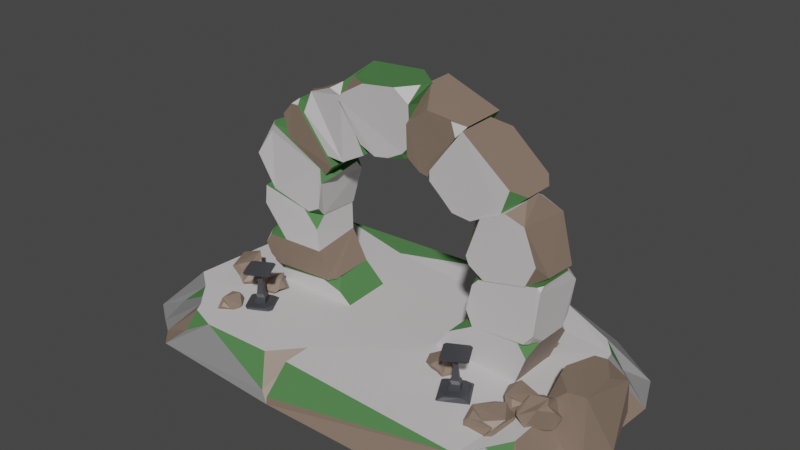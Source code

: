# Source: portal.blend  (saved by Blender 2.91.10; exported with 4.5.12 LTS)
import bpy
from mathutils import Matrix  # noqa: F401  (used for matrix-valued properties, if any)

bpy.ops.wm.read_factory_settings(use_empty=True)
scene = bpy.context.scene
scene.name = 'Scene'

# ---- collections
col_portal_pro = bpy.data.collections.new('portal_pro'); scene.collection.children.link(col_portal_pro)

# ---- materials (node trees are filled in below, after node groups)
mat_portal = bpy.data.materials.new('portal')
mat_portal.use_transparent_shadow = False
mat_portal_2 = bpy.data.materials.new('portal_2')
mat_portal_2.use_transparent_shadow = False
mat_portal_3 = bpy.data.materials.new('portal_3')
mat_portal_3.use_transparent_shadow = False
mat_stone_portal = bpy.data.materials.new('stone_portal')
mat_stone_portal.use_transparent_shadow = False
mat_lamp = bpy.data.materials.new('lamp')
mat_lamp.use_transparent_shadow = False

# ---- material node trees
mat_portal.use_nodes = True; mat_portal.node_tree.nodes.clear()
_N = mat_portal.node_tree.nodes; _L = mat_portal.node_tree.links
n0 = _N.new('ShaderNodeBsdfPrincipled'); n0.name = 'Principled BSDF'; n0.location = (10, 300)
n0.distribution = 'GGX'
n0.subsurface_method = 'BURLEY'
n0.inputs[0].default_value = (0.6172, 0.5972, 0.5972, 1.0)
n0.inputs[2].default_value = 0.8191
n0.inputs[3].default_value = 1.45
n0.inputs[13].default_value = 0.3014
n0.inputs[27].default_value = (0.0, 0.0, 0.0, 1.0)
n0.inputs[28].default_value = 1.0
n1 = _N.new('ShaderNodeOutputMaterial'); n1.name = 'Material Output'; n1.location = (300, 300)
_L.new(n0.outputs[0], n1.inputs[0])
n1.is_active_output = True
mat_portal_2.use_nodes = True; mat_portal_2.node_tree.nodes.clear()
_N = mat_portal_2.node_tree.nodes; _L = mat_portal_2.node_tree.links
n0 = _N.new('ShaderNodeBsdfPrincipled'); n0.name = 'Principled BSDF'; n0.location = (10, 300)
n0.distribution = 'GGX'
n0.subsurface_method = 'BURLEY'
n0.inputs[0].default_value = (0.08438, 0.2122, 0.07421, 1.0)
n0.inputs[3].default_value = 1.45
n0.inputs[13].default_value = 0.0
n0.inputs[27].default_value = (0.0, 0.0, 0.0, 1.0)
n0.inputs[28].default_value = 1.0
n1 = _N.new('ShaderNodeOutputMaterial'); n1.name = 'Material Output'; n1.location = (300, 300)
_L.new(n0.outputs[0], n1.inputs[0])
n1.is_active_output = True
mat_portal_3.use_nodes = True; mat_portal_3.node_tree.nodes.clear()
_N = mat_portal_3.node_tree.nodes; _L = mat_portal_3.node_tree.links
n0 = _N.new('ShaderNodeBsdfPrincipled'); n0.name = 'Principled BSDF'; n0.location = (10, 300)
n0.distribution = 'GGX'
n0.subsurface_method = 'BURLEY'
n0.inputs[0].default_value = (0.2462, 0.2462, 0.2462, 1.0)
n0.inputs[3].default_value = 1.45
n0.inputs[27].default_value = (0.0, 0.0, 0.0, 1.0)
n0.inputs[28].default_value = 1.0
n1 = _N.new('ShaderNodeOutputMaterial'); n1.name = 'Material Output'; n1.location = (300, 300)
_L.new(n0.outputs[0], n1.inputs[0])
n1.is_active_output = True
mat_stone_portal.use_nodes = True; mat_stone_portal.node_tree.nodes.clear()
_N = mat_stone_portal.node_tree.nodes; _L = mat_stone_portal.node_tree.links
n0 = _N.new('ShaderNodeBsdfPrincipled'); n0.name = 'Principled BSDF'; n0.location = (10, 300)
n0.distribution = 'GGX'
n0.subsurface_method = 'BURLEY'
n0.inputs[0].default_value = (0.2384, 0.1714, 0.1301, 1.0)
n0.inputs[3].default_value = 1.45
n0.inputs[27].default_value = (0.0, 0.0, 0.0, 1.0)
n0.inputs[28].default_value = 1.0
n1 = _N.new('ShaderNodeOutputMaterial'); n1.name = 'Material Output'; n1.location = (300, 300)
_L.new(n0.outputs[0], n1.inputs[0])
n1.is_active_output = True
mat_lamp.use_nodes = True; mat_lamp.node_tree.nodes.clear()
_N = mat_lamp.node_tree.nodes; _L = mat_lamp.node_tree.links
n0 = _N.new('ShaderNodeBsdfPrincipled'); n0.name = 'Principled BSDF'; n0.location = (10, 300)
n0.distribution = 'GGX'
n0.subsurface_method = 'BURLEY'
n0.inputs[0].default_value = (0.05087, 0.05223, 0.06072, 1.0)
n0.inputs[3].default_value = 1.45
n0.inputs[27].default_value = (0.0, 0.0, 0.0, 1.0)
n0.inputs[28].default_value = 1.0
n1 = _N.new('ShaderNodeOutputMaterial'); n1.name = 'Material Output'; n1.location = (300, 300)
_L.new(n0.outputs[0], n1.inputs[0])
n1.is_active_output = True

# ---- world
world_world = bpy.data.worlds.new('World'); scene.world = world_world
world_world.use_nodes = True; world_world.node_tree.nodes.clear()
_N = world_world.node_tree.nodes; _L = world_world.node_tree.links
n0 = _N.new('ShaderNodeOutputWorld'); n0.name = 'World Output'; n0.location = (300, 300)
n1 = _N.new('ShaderNodeBackground'); n1.name = 'Background'; n1.location = (10, 300)
n1.inputs[0].default_value = (0.05088, 0.05088, 0.05088, 1.0)
_L.new(n1.outputs[0], n0.inputs[0])
n0.is_active_output = True
world_world.color = (0.05088, 0.05088, 0.05088)
world_world.use_sun_shadow = False
world_world.sun_shadow_jitter_overblur = 0.0

# ---- meshes
me_012 = bpy.data.meshes.new('Плоскость.012')
me_012.from_pydata([(-0.04203, 0.2972, 2.785), (-1.443, 0.2797, -0.0115), (-0.5238, 0.2979, -1.13), (1.893, 0.2942, -1.274), (1.615, 0.4037, 2.741), (-3.049, 0.247, 1.216), (-2.44, 0.2461, -1.711), (3.968, 0.2363, -1.558), (-0.08294, 1.543, 2.845), (-0.9192, 1.545, 2.327), (-1.524, 1.569, 0.7763), (-1.51, 1.53, 0.09556), (-1.114, 1.545, -0.6513), (-0.5532, 1.544, -1.154), (1.902, 1.451, -1.225), (2.969, 1.539, 0.828), (1.634, 1.541, 2.739), (1.11, 1.561, 2.914), (-0.7431, 1.49, 4.436), (-3.002, 1.493, -0.8067), (-2.469, 1.492, -1.735), (3.963, 1.435, -1.6), (4.564, 1.405, 1.292), (2.59, 1.484, 4.113), (1.258, 1.506, 4.588), (-3.101, 0.2471, 0.7412), (-3.18, 0.9192, 0.0292), (-2.489, 0.2602, -0.04671), (-3.197, 1.483, 0.321), (-2.913, 1.482, 0.04347), (-3.188, 1.205, -0.01204), (-3.146, 0.2341, -0.2996), (-2.973, 0.2355, -0.05504), (-3.188, 0.4897, -0.08166), (-3.346, 1.225, -0.01252), (-3.024, 1.484, -0.03621), (-3.251, 1.48, -0.321), (-3.01, 0.242, -0.5957), (-2.938, 0.4469, -0.7824), (-2.726, 0.2524, -0.7618), (-2.601, 0.2649, -0.841), (-2.869, 0.831, -0.8867), (-2.759, 0.2537, -1.169), (-1.354, 0.2983, -0.7261), (-0.8419, 0.3026, -0.8782), (-1.078, 0.5931, -0.6885), (-1.161, 0.295, -0.5737), (-1.219, 0.2949, -0.696), (-1.086, 0.435, -0.6874), (-1.218, 0.2958, -0.7039), (-1.55, 1.558, 0.8379), (-1.166, 0.3, 2.013), (-2.776, 1.494, 2.909), (-1.186, 1.546, 2.133), (-0.9112, 0.2398, 2.277), (-2.163, 1.368, 3.518), (-1.031, 1.486, 2.25), (-0.7148, 1.487, 4.434), (-0.05462, 1.541, 2.842), (1.121, 1.542, 2.947), (2.605, 0.2109, 4.058), (1.606, 1.561, 2.771), (2.565, 1.539, 1.983), (2.96, 1.535, 0.8659), (-1.884, 0.2899, 0.9516), (-1.503, 0.2925, 0.5218), (-1.525, 0.6187, 0.8424), (-3.278, 1.505, 0.9112), (-3.149, 1.017, 1.276), (-2.79, 1.512, 1.114), (-3.188, 0.6797, 1.311), (-2.822, 0.3029, 1.178), (-3.195, 0.1943, 2.019), (-2.634, 0.2015, 2.865), (-2.78, 0.3736, 2.878), (-2.763, 0.2438, 2.663), (-3.161, 1.475, 1.653), (-3.057, 1.526, 1.208), (-3.207, 1.309, 1.314), (-2.905, 1.474, 2.483), (-2.806, 1.182, 2.803), (-2.517, 1.529, 2.678), (-1.407, 1.566, 2.121), (-1.155, 1.303, 1.994), (-1.246, 1.574, 1.727), (-1.726, 0.2786, 0.9317), (-1.498, 0.525, 0.8286), (-1.409, 0.2739, 1.099), (-1.286, 0.2623, 1.758), (-1.066, 0.5071, 1.944), (-1.32, 0.2768, 2.114), (-2.758, 0.8029, 2.898), (-2.227, 0.2643, 2.628), (-2.321, 0.2129, 3.198), (-1.842, 0.1922, 3.513), (-1.934, 0.3628, 3.615), (-2.039, 0.1979, 3.508), (-0.6505, 0.2981, 2.46), (-1.084, 0.2895, 2.489), (-0.9091, 0.5919, 2.265), (-0.914, 0.2437, 4.119), (-0.6258, 0.251, 4.012), (-0.7211, 0.4574, 4.249), (-1.919, 0.7943, 3.717), (-1.724, 0.2569, 3.36), (-1.586, 0.3603, 3.849), (-1.778, 1.593, 3.67), (-1.819, 1.598, 3.433), (-1.913, 1.415, 3.582), (-0.6084, 0.7788, 4.365), (-0.6004, 0.1662, 3.964), (-0.4492, 0.5195, 4.404), (-0.4874, 0.1562, 4.126), (0.08389, 0.1543, 4.467), (-0.1343, 0.3028, 3.023), (-0.04606, 0.5496, 2.812), (0.2316, 0.3425, 2.825), (1.104, 0.7071, 2.982), (1.15, 0.3911, 3.289), (0.5784, 0.3797, 2.874), (0.9201, 0.4989, 2.906), (0.9386, 0.3978, 3.063), (1.264, 0.5921, 4.592), (0.8883, 0.191, 4.561), (1.214, 0.2558, 4.254), (1.324, 0.8827, 4.584), (1.148, 1.507, 3.969), (0.6215, 1.51, 4.524), (1.255, 0.9601, 4.571), (1.186, 0.2254, 3.839), (1.747, 0.1974, 4.284), (2.401, 0.2613, 3.849), (2.534, 0.4783, 4.047), (2.322, 0.2249, 4.192), (1.13, 0.324, 3.074), (1.115, 0.5589, 2.876), (1.441, 0.3571, 2.803), (1.762, 0.2802, 2.965), (1.59, 0.6056, 2.744), (2.004, 0.3055, 2.481), (1.747, 0.2928, 2.725), (1.703, 0.4463, 2.604), (2.539, 0.5895, 1.965), (2.778, 0.3177, 2.126), (2.321, 0.3189, 2.169), (3.532, 0.2791, 2.543), (3.973, 0.5681, 2.923), (3.735, 0.2588, 3.111), (2.916, 1.5, 3.853), (2.399, 1.517, 3.798), (2.621, 1.129, 4.085), (2.718, 0.2943, 1.332), (3.055, 0.269, 2.292), (2.554, 0.8952, 2.012), (4.139, 0.2229, 2.468), (3.951, 0.5566, 2.856), (3.674, 0.2257, 2.61), (4.201, 0.2479, 1.158), (4.534, 0.6139, 1.319), (4.445, 0.2314, 1.684), (3.182, 0.2837, 0.9101), (2.799, 0.2936, 1.145), (2.937, 0.5617, 0.8221), (2.882, 0.3189, 0.695), (3.033, 0.3184, 0.8615), (2.912, 0.4222, 0.8314), (2.766, 0.2956, 0.07809), (2.745, 0.5097, -0.2692), (2.944, 0.2759, -0.272), (3.024, 0.2822, -0.2358), (2.727, 0.619, -0.2229), (2.323, 0.3004, -0.6563), (2.706, 0.2843, -0.4276), (2.621, 0.4423, -0.3853), (4.337, 0.2357, -0.4846), (4.454, 0.5645, -0.1762), (4.115, 0.2464, -0.1878), (4.266, 0.2076, -0.1367), (4.495, 0.2126, 0.1437), (4.48, 0.61, -0.1535), (4.487, 0.2936, 0.05831), (4.346, 0.2905, -0.1436), (4.589, 0.3466, 1.283), (4.484, 0.2539, 1.247), (4.573, 0.2539, 1.165), (4.615, 1.522, 0.9397), (4.359, 1.538, 1.184), (4.616, 1.182, 1.28), (4.516, 1.478, 0.1054), (4.503, 1.288, -0.1494), (4.298, 1.47, -0.1669), (4.448, 1.534, -0.3723), (4.354, 1.546, -0.2236), (4.479, 1.332, -0.1828), (2.753, 1.546, -0.2189), (2.802, 1.413, -0.1561), (2.962, 1.554, -0.1306), (3.317, 1.483, -0.1485), (2.794, 1.046, -0.22), (2.904, 1.516, 0.5146), (2.557, 1.261, 2.009), (2.794, 1.53, 2.16), (2.684, 1.539, 1.661), (3.542, 1.501, 2.646), (3.976, 0.9286, 2.895), (4.227, 1.482, 2.376), (3.83, 1.485, 3.082), (3.992, 1.262, 2.936), (3.815, 1.49, 2.818), (-4.095, 2.095, -1.123), (-1.257, 2.978, -1.123), (-3.422, 3.5, -1.123), (-4.118, 2.729, -1.123), (-4.332, -0.8151, -1.123), (-3.238, -1.858, -1.123), (3.015, 3.652, -1.054), (5.192, 2.019, -1.123), (4.499, -2.318, -1.224), (-4.944, 2.264, -1.95), (-2.597, 4.048, -1.881), (-3.74, 3.838, -1.95), (-4.581, 3.408, -1.95), (-4.517, 2.977, -1.95), (-3.619, -2.683, -1.95), (-5.027, -1.597, -1.95), (-4.406, -2.039, -1.95), (-4.011, -2.295, -1.95), (4.423, 4.002, -1.881), (6.158, 2.187, -1.95), (5.754, 3.152, -1.95), (5.897, -1.936, -1.95), (5.104, -2.659, -2.066), (-3.439, 3.307, -1.123), (-3.844, 2.82, -1.123), (-4.022, 3.23, -1.786), (-3.775, -1.238, -1.123), (-3.468, -1.601, -1.123), (-4.246, -1.522, -1.564), (-3.111, -2.086, -1.123), (-2.429, -2.333, -1.123), (-3.149, -2.417, -1.532), (0.9333, 3.68, -1.054), (-3.421, 3.5, -1.123), (-2.48, 3.839, -1.883), (5.412, -1.758, -1.679), (4.913, -1.895, -1.123), (5.229, -1.386, -1.123), (5.273, 2.753, -1.655), (5.118, 2.421, -1.123), (4.753, 2.863, -1.123), (-0.04479, -2.277, -1.123), (-0.6816, -2.282, -1.123), (-0.2454, -2.735, -2.066), (-0.0627, -1.587, -1.123), (-0.2364, -2.719, -1.891), (-0.4195, -2.665, -1.825), (-2.86, 1.898, -1.333), (-2.959, 2.203, -0.6557), (-3.412, 2.195, -0.8402), (-3.422, 2.3, -1.105), (-3.479, 1.993, -1.172), (-3.32, 2.379, -1.139), (-3.086, 2.311, -1.297), (-3.331, 2.199, -0.7271), (-3.139, 2.021, -0.5651), (-3.012, 2.188, -0.5153), (-3.06, 1.792, -0.5861), (-3.064, 1.657, -0.9816), (-2.818, 1.631, -0.8656), (-2.675, 1.882, -1.123), (-2.736, 2.089, -0.6643), (-2.698, 1.691, -0.9096), (-3.109, 1.655, -1.153), (-3.165, 1.629, -1.279), (-3.004, 1.747, -1.356), (-3.024, 2.337, -0.8133), (-3.082, 2.381, -1.124), (-3.209, 2.412, -1.052), (6.019, 1.652, -1.801), (5.991, -0.1044, -0.488), (4.977, 0.7629, -0.6234), (5.261, 1.407, -0.5856), (4.836, 1.516, -1.102), (5.575, 1.406, -0.5437), (5.992, 0.7557, -0.488), (6.05, 1.508, -0.9149), (5.06, 0.4272, -0.6122), (5.109, -0.1873, -0.9612), (5.558, -0.1037, -0.5457), (5.004, -0.2925, -1.42), (4.873, 0.4776, -2.003), (5.466, -0.427, -2.024), (6.366, 0.4842, -1.958), (6.144, -0.3436, -1.636), (5.798, -0.4275, -2.032), (4.954, 1.321, -1.997), (4.946, 1.662, -1.728), (5.252, 1.705, -1.945), (4.634, -0.59, -1.75), (5.111, -1.115, -2.023), (5.424, -0.776, -1.884), (5.354, -0.5235, -1.979), (5.272, -0.4807, -1.668), (5.277, -0.5234, -2.083), (4.984, -0.4827, -2.083), (5.403, -0.9074, -1.912), (5.246, -1.148, -1.798), (5.213, -1.22, -1.995), (5.091, -1.189, -1.6), (4.88, -0.8532, -1.465), (4.707, -1.055, -1.511), (4.557, -0.8507, -1.79), (4.876, -1.208, -1.976), (4.604, -1.055, -1.603), (4.845, -0.6835, -1.449), (4.831, -0.5535, -1.406), (4.697, -0.5329, -1.564), (5.145, -0.933, -2.131), (5.078, -0.6292, -2.153), (5.23, -0.64, -2.147), (5.113, -0.7319, -1.339), (5.418, -0.5787, -0.6665), (5.357, -0.133, -0.8431), (5.458, -0.1105, -1.103), (5.143, -0.1019, -1.172), (5.549, -0.2007, -1.136), (5.505, -0.4447, -1.295), (5.371, -0.2114, -0.7326), (5.216, -0.4264, -0.5778), (5.399, -0.5263, -0.5278), (4.994, -0.5405, -0.6027), (4.852, -0.5622, -0.9941), (4.854, -0.8084, -0.883), (5.12, -0.9158, -1.134), (5.327, -0.8172, -0.6791), (4.928, -0.9186, -0.9269), (4.843, -0.5201, -1.163), (4.809, -0.47, -1.286), (4.945, -0.6133, -1.362), (5.543, -0.4963, -0.8189), (5.577, -0.4354, -1.123), (5.596, -0.3039, -1.05), (4.037, 1.848, -1.234), (3.649, 2.224, -0.6712), (3.058, 2.225, -0.9994), (3.379, 2.279, -1.239), (3.153, 1.989, -1.296), (3.492, 2.353, -1.249), (3.83, 2.269, -1.309), (3.102, 2.242, -0.8711), (3.296, 2.084, -0.6357), (3.344, 2.253, -0.5801), (3.367, 1.851, -0.6083), (3.477, 1.671, -0.9628), (3.677, 1.656, -0.7805), (4.151, 1.855, -0.9831), (3.962, 2.115, -0.5966), (4.053, 1.689, -0.7724), (3.486, 1.649, -1.135), (3.469, 1.609, -1.266), (3.654, 1.717, -1.302), (3.673, 2.31, -0.7893), (3.539, 2.38, -1.174), (3.329, 2.417, -1.159), (4.309, -0.7653, -0.9628), (4.748, -1.449, -1.01), (4.367, -1.599, -1.395), (4.11, -1.547, -1.237), (4.108, -1.287, -1.524), (4.112, -1.536, -1.063), (4.115, -1.26, -0.848), (4.502, -1.618, -1.348), (4.783, -1.449, -1.36), (4.736, -1.522, -1.066), (4.867, -1.201, -1.467), (4.567, -0.8731, -1.463), (4.796, -0.7745, -1.284), (4.583, -0.7614, -0.8618), (4.884, -1.221, -0.8886), (4.803, -0.7327, -1.106), (4.396, -0.7727, -1.427), (4.111, -0.9001, -1.534), (4.296, -0.7655, -1.393), (4.547, -1.511, -0.9138), (4.244, -1.411, -0.8398), (4.232, -1.549, -0.9572), (-2.813, -1.238, -0.897), (-2.444, -1.514, -1.156), (-2.716, -1.689, -1.333), (-2.807, -1.744, -1.172), (-2.96, -1.569, -1.293), (-2.755, -1.75, -1.065), (-2.754, -1.599, -0.8819), (-2.63, -1.664, -1.339), (-2.535, -1.48, -1.374), (-2.45, -1.558, -1.201), (-2.587, -1.299, -1.409), (-2.813, -1.191, -1.276), (-2.668, -1.078, -1.2), (-2.646, -1.162, -0.8959), (-2.394, -1.347, -1.068), (-2.62, -1.063, -1.086), (-2.911, -1.184, -1.197), (-3.055, -1.336, -1.224), (-2.952, -1.211, -1.153), (-2.499, -1.618, -1.066), (-2.651, -1.652, -0.9351), (-2.659, -1.729, -1.03), (-3.806, -0.1953, -0.8994), (-3.046, -0.09539, -0.6265), (-2.907, -0.4095, -1.071), (-3.095, -0.6463, -1.03), (-3.22, -0.4732, -1.353), (-3.167, -0.6781, -0.8737), (-3.484, -0.6037, -0.7437), (-2.861, -0.3097, -0.9776), (-2.908, 0.01125, -0.9319), (-2.967, -0.1251, -0.6639), (-3.058, 0.2156, -1.06), (-3.446, 0.0941, -1.238), (-3.518, 0.2974, -1.02), (-3.753, 0.0248, -0.7137), (-3.242, 0.09481, -0.5241), (-3.616, 0.2825, -0.8666), (-3.604, -0.02069, -1.289), (-3.551, -0.3015, -1.454), (-3.656, -0.1119, -1.294), (-3.095, -0.3194, -0.5937), (-3.311, -0.5575, -0.6553), (-3.153, -0.6014, -0.7326), (2.254, -0.3874, -1.111), (2.733, -0.1995, -0.8651), (2.938, -0.3901, -1.147), (2.846, -0.5745, -1.112), (2.764, -0.4846, -1.367), (2.786, -0.6045, -1.004), (2.538, -0.6032, -0.9412), (2.94, -0.3161, -1.084), (2.842, -0.112, -1.082), (2.798, -0.2071, -0.8833), (2.714, -0.002813, -1.201), (2.488, -0.1455, -1.348), (2.376, -0.02028, -1.215), (2.23, -0.2319, -0.992), (2.55, -0.1036, -0.8225), (2.293, -0.0433, -1.112), (2.405, -0.2463, -1.388), (2.513, -0.4248, -1.479), (2.387, -0.3145, -1.388), (2.737, -0.3538, -0.8271), (2.639, -0.5448, -0.8685), (2.765, -0.55, -0.9079), (-2.716, -0.08552, -1.028), (-2.253, -0.1972, -0.8002), (-2.198, -0.4511, -1.061), (-2.366, -0.5428, -1.029), (-2.381, -0.4303, -1.266), (-2.428, -0.5332, -0.9287), (-2.616, -0.4003, -0.8708), (-2.157, -0.3962, -1.004), (-2.123, -0.1889, -1.001), (-2.207, -0.2376, -0.8171), (-2.162, -0.03791, -1.112), (-2.41, -0.02587, -1.249), (-2.429, 0.1291, -1.125), (-2.652, 0.04579, -0.9179), (-2.341, -0.02718, -0.7607), (-2.504, 0.1553, -1.029), (-2.527, -0.05852, -1.285), (-2.54, -0.2513, -1.37), (-2.577, -0.1005, -1.286), (-2.331, -0.3169, -0.765), (-2.508, -0.4097, -0.8033), (-2.415, -0.481, -0.8399), (4.244, -0.1686, -0.9123), (4.978, -0.3779, -0.9853), (4.824, -0.7271, -1.359), (4.632, -0.8518, -1.196), (4.446, -0.6689, -1.473), (4.632, -0.8423, -1.024), (4.456, -0.643, -0.8054), (4.923, -0.6552, -1.316), (4.987, -0.3577, -1.331), (5.017, -0.4378, -1.042), (4.87, -0.1278, -1.433), (4.462, -0.08364, -1.414), (4.547, 0.1315, -1.242), (4.419, 0.008225, -0.8195), (4.915, -0.1298, -0.8638), (4.529, 0.1663, -1.065), (4.287, -0.1206, -1.372), (4.189, -0.3916, -1.474), (4.221, -0.178, -1.336), (4.896, -0.549, -0.8867), (4.64, -0.6689, -0.804), (4.721, -0.7749, -0.9225)], [], [(51, 92, 91, 52, 53), (164, 163, 166, 168, 177, 178, 184, 183), (98, 97, 0, 101, 100, 105, 104), (53, 52, 55, 56), (122, 124, 118, 117, 59, 126, 125), (30, 29, 11, 1, 27, 26), (194, 196, 192, 191, 21, 14), (35, 34, 33, 32, 1, 11), (13, 20, 19, 12), (165, 164, 183, 182, 187, 186, 63), (138, 137, 60, 150, 149, 61), (99, 98, 104, 103, 108, 107, 9), (17, 24, 23, 16), (1, 65, 64, 5, 25, 27), (19, 41, 40, 49, 48, 12), (2, 44, 43, 40, 42, 6), (115, 114, 110, 109, 57, 58), (39, 38, 19, 12, 48, 47), (60, 147, 146, 207, 206, 148, 150), (54, 51, 53, 56), (89, 88, 87, 86, 10, 84, 83), (7, 3, 14, 21), (2, 6, 20, 13), (0, 8, 18, 102, 101), (129, 128, 24, 17, 135, 134), (25, 26, 27), (28, 29, 30), (50, 69, 68, 5, 64, 66), (31, 32, 33), (12, 19, 36, 35, 11), (34, 35, 36), (1, 46, 49, 48, 12, 11), (38, 37, 31, 33, 34, 36, 19), (37, 38, 39), (40, 41, 42), (6, 42, 41, 19, 20), (43, 44, 45), (45, 44, 2, 13, 12), (46, 47, 48, 49), (47, 46, 1, 32, 31, 37, 39), (66, 65, 1, 11, 50), (91, 93, 96, 95, 55, 52), (128, 130, 133, 132, 23, 24), (62, 208, 207, 146, 145, 143, 142), (153, 152, 156, 155, 204, 203, 201, 200), (168, 167, 198, 197, 190, 189, 179, 181, 177), (64, 65, 66), (11, 29, 28, 67, 69, 50), (67, 68, 69), (26, 25, 5, 68, 67, 28, 30), (70, 71, 72), (73, 74, 75), (70, 72, 75, 74, 80, 79, 76, 78), (76, 77, 78), (86, 85, 71, 70, 78, 77, 10), (79, 80, 81), (82, 83, 84), (10, 77, 76, 79, 81, 82, 84), (85, 86, 87), (85, 87, 88, 90, 73, 75, 72, 71), (88, 89, 90), (90, 89, 83, 82, 81, 80, 74, 73), (91, 92, 93), (51, 54, 94, 96, 93, 92), (94, 95, 96), (54, 56, 55, 95, 94), (97, 98, 99), (0, 97, 99, 9, 8), (100, 101, 102), (103, 104, 105), (9, 107, 106, 18, 8), (106, 107, 108), (103, 105, 100, 102, 18, 106, 108), (109, 110, 112, 111), (111, 112, 113), (114, 116, 119, 121, 118, 124, 123, 113, 112, 110), (114, 115, 116), (58, 57, 127, 126, 59), (117, 120, 119, 116, 115, 58, 59), (121, 120, 117, 118), (119, 120, 121), (122, 123, 124), (125, 126, 127), (109, 111, 113, 123, 122, 125, 127, 57), (128, 129, 130), (4, 136, 135, 17, 16), (131, 132, 133), (4, 16, 23, 132, 131), (134, 135, 136), (134, 136, 4, 131, 133, 130, 129), (141, 140, 137, 138), (139, 140, 141), (142, 143, 144), (142, 144, 139, 141, 138, 61, 62), (145, 146, 147), (137, 140, 139, 144, 143, 145, 147, 60), (148, 149, 150), (151, 152, 153), (152, 151, 161, 160, 157, 159, 154, 156), (154, 155, 156), (157, 158, 159), (155, 154, 159, 158, 22, 205, 204), (160, 161, 162), (160, 162, 15, 22, 158, 157), (163, 164, 165), (182, 184, 178, 180, 179, 189, 188, 185, 187), (166, 167, 168), (173, 172, 169, 170), (171, 172, 173), (170, 169, 176, 175, 193, 192, 196, 195), (174, 175, 176), (169, 172, 171, 3, 7, 174, 176), (179, 180, 181), (177, 181, 180, 178), (182, 183, 184), (185, 186, 187), (188, 189, 190), (167, 166, 163, 165, 63, 199, 198), (191, 192, 193), (175, 174, 7, 21, 191, 193), (194, 195, 196), (3, 171, 173, 170, 195, 194, 14), (197, 198, 199), (63, 186, 185, 188, 190, 197, 199), (200, 201, 202), (162, 161, 151, 153, 200, 202, 15), (203, 204, 205), (202, 201, 203, 205, 22, 15), (206, 207, 208), (61, 149, 148, 206, 208, 62), (234, 221, 222, 212, 233), (247, 229, 227, 215, 249), (212, 222, 218, 209), (214, 226, 223, 240, 238), (209, 218, 224, 213), (244, 230, 228, 216, 246), (213, 224, 225, 237, 235), (215, 227, 219, 243, 241), (237, 225, 226, 214, 236), (232, 234, 233), (211, 220, 221, 234, 232), (235, 237, 236), (240, 223, 252, 255, 239), (238, 240, 239), (243, 219, 220, 211, 242), (241, 243, 242, 210), (217, 231, 230, 244, 245), (244, 246, 245), (216, 228, 229, 247, 248), (247, 249, 248), (242, 211, 232, 233, 212, 209, 213, 235, 236, 214, 238, 239, 251, 253, 250, 217, 245, 246, 216, 248, 249, 215, 241, 210), (252, 231, 217, 254), (252, 254, 250, 253), (253, 251, 255, 252), (254, 217, 250), (239, 255, 251), (227, 229, 228, 230, 231, 252, 223, 226, 225, 224, 218, 222, 221, 220, 219), (257, 265, 264, 266, 268, 271, 270), (258, 259, 260), (256, 262, 276, 275, 257, 270, 269), (258, 260, 273, 272, 267, 266, 264, 263), (263, 264, 265), (261, 277, 276, 262), (266, 267, 268), (256, 274, 273, 260, 259, 261, 262), (269, 270, 271), (272, 273, 274), (269, 271, 268, 267, 272, 274, 256), (275, 276, 277), (275, 277, 261, 259, 258, 263, 265, 257), (279, 288, 287, 289, 291, 294, 293), (280, 281, 282), (283, 284, 285), (280, 282, 296, 295, 290, 289, 287, 286), (286, 287, 288), (284, 283, 281, 280, 286, 288, 279), (289, 290, 291), (278, 297, 296, 282, 281, 283, 285), (292, 293, 294), (278, 285, 284, 279, 293, 292), (295, 296, 297), (292, 294, 291, 290, 295, 297, 278), (299, 307, 306, 308, 310, 313, 312), (300, 301, 302), (298, 304, 318, 317, 299, 312, 311), (300, 302, 315, 314, 309, 308, 306, 305), (305, 306, 307), (303, 319, 318, 304), (308, 309, 310), (298, 316, 315, 302, 301, 303, 304), (311, 312, 313), (314, 315, 316), (311, 313, 310, 309, 314, 316, 298), (317, 318, 319), (317, 319, 303, 301, 300, 305, 307, 299), (321, 329, 328, 330, 332, 335, 334), (322, 323, 324), (320, 326, 340, 339, 321, 334, 333), (322, 324, 337, 336, 331, 330, 328, 327), (327, 328, 329), (325, 341, 340, 326), (330, 331, 332), (320, 338, 337, 324, 323, 325, 326), (333, 334, 335), (336, 337, 338), (333, 335, 332, 331, 336, 338, 320), (339, 340, 341), (339, 341, 325, 323, 322, 327, 329, 321), (343, 351, 350, 352, 354, 357, 356), (344, 345, 346), (344, 346, 359, 358, 353, 352, 350, 349), (349, 350, 351), (347, 363, 362, 348), (352, 353, 354), (342, 360, 359, 346, 345, 347, 348), (358, 359, 360), (355, 357, 354, 353, 358, 360, 342), (361, 362, 363), (361, 363, 347, 345, 344, 349, 351, 343), (365, 373, 372, 374, 376, 379, 378), (366, 367, 368), (364, 370, 384, 383, 365, 378, 377), (366, 368, 381, 380, 375, 374, 372, 371), (371, 372, 373), (369, 385, 384, 370), (374, 375, 376), (364, 382, 381, 368, 367, 369, 370), (377, 378, 379), (380, 381, 382), (377, 379, 376, 375, 380, 382, 364), (383, 384, 385), (383, 385, 369, 367, 366, 371, 373, 365), (387, 395, 394, 396, 398, 401, 400), (388, 389, 390), (386, 392, 406, 405, 387, 400, 399), (388, 390, 403, 402, 397, 396, 394, 393), (393, 394, 395), (391, 407, 406, 392), (396, 397, 398), (386, 404, 403, 390, 389, 391, 392), (399, 400, 401), (402, 403, 404), (399, 401, 398, 397, 402, 404, 386), (405, 406, 407), (405, 407, 391, 389, 388, 393, 395, 387), (409, 417, 416, 418, 420, 423, 422), (410, 411, 412), (408, 414, 428, 427, 409, 422, 421), (410, 412, 425, 424, 419, 418, 416, 415), (415, 416, 417), (413, 429, 428, 414), (418, 419, 420), (408, 426, 425, 412, 411, 413, 414), (421, 422, 423), (424, 425, 426), (421, 423, 420, 419, 424, 426, 408), (427, 428, 429), (427, 429, 413, 411, 410, 415, 417, 409), (431, 439, 438, 440, 442, 445, 444), (432, 433, 434), (430, 436, 450, 449, 431, 444, 443), (432, 434, 447, 446, 441, 440, 438, 437), (437, 438, 439), (435, 451, 450, 436), (440, 441, 442), (430, 448, 447, 434, 433, 435, 436), (443, 444, 445), (446, 447, 448), (443, 445, 442, 441, 446, 448, 430), (449, 450, 451), (449, 451, 435, 433, 432, 437, 439, 431), (453, 461, 460, 462, 464, 467, 466), (454, 455, 456), (452, 458, 472, 471, 453, 466, 465), (454, 456, 469, 468, 463, 462, 460, 459), (459, 460, 461), (457, 473, 472, 458), (462, 463, 464), (452, 470, 469, 456, 455, 457, 458), (465, 466, 467), (468, 469, 470), (465, 467, 464, 463, 468, 470, 452), (471, 472, 473), (471, 473, 457, 455, 454, 459, 461, 453), (475, 483, 482, 484, 486, 489, 488), (476, 477, 478), (474, 480, 494, 493, 475, 488, 487), (476, 478, 491, 490, 485, 484, 482, 481), (481, 482, 483), (479, 495, 494, 480), (484, 485, 486), (474, 492, 491, 478, 477, 479, 480), (487, 488, 489), (490, 491, 492), (487, 489, 486, 485, 490, 492, 474), (493, 494, 495), (493, 495, 479, 477, 476, 481, 483, 475), (342, 348, 347, 345, 361, 343, 356, 357, 355)])
me_012.polygons.foreach_set('material_index', [0, 0, 0, 0, 1, 0, 0, 1, 0, 1, 1, 0, 0, 0, 1, 0, 1, 0, 3, 1, 0, 0, 0, 1, 1, 3, 0, 1, 0, 3, 0, 3, 0, 0, 0, 0, 1, 1, 0, 3, 0, 1, 3, 1, 0, 0, 1, 0, 0, 0, 0, 0, 0, 0, 0, 0, 1, 0, 1, 0, 1, 1, 3, 3, 0, 1, 1, 0, 0, 0, 3, 0, 3, 0, 3, 0, 1, 0, 0, 1, 1, 0, 0, 1, 3, 1, 0, 1, 1, 3, 1, 1, 1, 0, 1, 0, 0, 3, 0, 3, 3, 3, 1, 0, 1, 0, 1, 1, 1, 0, 1, 0, 0, 0, 0, 0, 0, 3, 0, 3, 0, 1, 1, 3, 1, 0, 0, 0, 0, 3, 3, 2, 2, 3, 3, 3, 2, 2, 2, 1, 2, 1, 2, 1, 2, 1, 2, 1, 2, 1, 0, 3, 2, 3, 1, 1, 3, 3, 3, 3, 3, 3, 3, 3, 3, 3, 3, 3, 3, 3, 3, 3, 3, 3, 3, 3, 3, 3, 3, 3, 3, 3, 3, 3, 3, 3, 3, 3, 3, 3, 3, 3, 3, 3, 3, 3, 3, 3, 3, 3, 3, 3, 3, 3, 3, 3, 3, 3, 3, 3, 3, 3, 3, 3, 3, 3, 3, 3, 3, 3, 3, 3, 3, 3, 3, 3, 3, 3, 3, 3, 3, 3, 3, 3, 3, 3, 3, 3, 3, 3, 3, 3, 3, 3, 3, 3, 3, 3, 3, 3, 3, 3, 3, 3, 3, 3, 3, 3, 3, 3, 3, 3, 3, 3, 3, 3, 3, 3, 3, 3, 3, 3, 3, 3, 3, 3, 3, 3, 3, 3, 3, 3, 3, 3, 3, 3, 3, 3, 3, 3, 3, 3, 3, 3, 3, 3, 3, 3])
_uv = me_012.uv_layers.new(name='UVКарта')
_uv.uv.foreach_set('vector', [0.6834, 0.4848, 0.6835, 0.5331, 0.7129, 0.557, 0.7495, 0.557, 0.7495, 0.483, 0.552, 0.2, 0.5458, 0.1901, 0.5172, 0.1764, 0.4977, 0.1811, 0.4869, 0.2506, 0.4976, 0.2659, 0.5465, 0.2828, 0.5517, 0.2793, 0.3818, 0.7691, 0.402, 0.7802, 0.4385, 0.7782, 0.4379, 0.7062, 0.4264, 0.6946, 0.3881, 0.6927, 0.3706, 0.713, 0.9017, 0.5967, 0.871, 0.6852, 0.9169, 0.6852, 0.912, 0.5953, 0.7316, 0.2564, 0.7501, 0.2418, 0.7452, 0.1957, 0.7291, 0.1807, 0.6851, 0.1764, 0.6845, 0.2258, 0.7164, 0.254, 0.06786, 0.786, 0.08203, 0.7707, 0.08203, 0.6974, 0.01566, 0.6972, 0.01653, 0.7518, 0.05274, 0.7856, 0.03057, 0.2057, 0.024, 0.2157, 0.01566, 0.2891, 0.02251, 0.2955, 0.09104, 0.2818, 0.09104, 0.1709, 0.5514, 0.6209, 0.5383, 0.6046, 0.499, 0.6106, 0.4852, 0.6215, 0.485, 0.6996, 0.5514, 0.6995, 0.1165, 0.1396, 0.1165, 0.03352, 0.06128, 0.0208, 0.08244, 0.1188, 0.6472, 0.4234, 0.6524, 0.4166, 0.653, 0.3373, 0.6478, 0.3317, 0.6036, 0.332, 0.5853, 0.3472, 0.5881, 0.4227, 0.8333, 0.8012, 0.8497, 0.7884, 0.8497, 0.7285, 0.8011, 0.7291, 0.7815, 0.7457, 0.7826, 0.8019, 0.6031, 0.598, 0.5865, 0.6115, 0.5827, 0.6648, 0.6105, 0.6865, 0.6434, 0.6803, 0.6535, 0.6717, 0.6535, 0.6026, 0.393, 0.5752, 0.3706, 0.6614, 0.4455, 0.6614, 0.4222, 0.5758, 0.7824, 0.113, 0.8092, 0.1037, 0.8269, 0.07897, 0.8269, 0.01566, 0.8018, 0.01857, 0.7683, 0.05944, 0.6488, 0.4688, 0.6134, 0.4735, 0.5831, 0.4871, 0.5827, 0.5592, 0.5899, 0.5663, 0.6488, 0.5667, 0.8302, 0.1764, 0.8126, 0.1886, 0.797, 0.2122, 0.7837, 0.2772, 0.7979, 0.2903, 0.8302, 0.2824, 0.03399, 0.5755, 0.0213, 0.5879, 0.01566, 0.6428, 0.049, 0.6622, 0.08647, 0.6658, 0.08647, 0.5752, 0.1389, 0.562, 0.1495, 0.5729, 0.2049, 0.5751, 0.2049, 0.4755, 0.1461, 0.476, 0.1389, 0.4831, 0.6506, 0.806, 0.6498, 0.7366, 0.6337, 0.7223, 0.597, 0.7218, 0.5849, 0.732, 0.5827, 0.7883, 0.602, 0.806, 0.6801, 0.4688, 0.6834, 0.4848, 0.7495, 0.483, 0.7462, 0.4738, 0.2615, 0.09601, 0.2485, 0.1001, 0.2484, 0.1294, 0.2615, 0.1411, 0.3167, 0.1448, 0.3179, 0.1045, 0.3038, 0.09307, 0.488, 0.4688, 0.4901, 0.5733, 0.5514, 0.5733, 0.5514, 0.4705, 0.488, 0.3317, 0.488, 0.4374, 0.554, 0.4374, 0.554, 0.3317, 0.2052, 0.6064, 0.1391, 0.608, 0.1389, 0.6993, 0.1938, 0.6915, 0.2052, 0.6784, 0.2521, 0.6451, 0.2926, 0.6803, 0.3215, 0.6803, 0.3208, 0.5968, 0.2677, 0.5964, 0.2557, 0.6066, 0.4372, 0.8383, 0.4032, 0.8746, 0.4372, 0.8871, 0.3728, 0.8604, 0.373, 0.8785, 0.3881, 0.8771, 0.7806, 0.3319, 0.7806, 0.3903, 0.806, 0.4064, 0.847, 0.4033, 0.847, 0.3485, 0.8303, 0.3317, 0.4851, 0.6089, 0.4852, 0.6215, 0.499, 0.6106, 0.08244, 0.1188, 0.06128, 0.0208, 0.03283, 0.01566, 0.02189, 0.03155, 0.03849, 0.1103, 0.01566, 0.0157, 0.02189, 0.03155, 0.03283, 0.01566, 0.57, 0.07174, 0.571, 0.105, 0.5711, 0.1102, 0.5784, 0.112, 0.6372, 0.1093, 0.6361, 0.06468, 0.9327, 0.2316, 0.9436, 0.2421, 0.9606, 0.2421, 0.9719, 0.2282, 0.9765, 0.1894, 0.959, 0.1764, 0.9307, 0.1764, 0.1389, 0.5749, 0.1495, 0.5729, 0.1389, 0.562, 0.3773, 0.92, 0.3762, 0.9494, 0.3919, 0.9188, 0.424, 0.9184, 0.3919, 0.9188, 0.3762, 0.9494, 0.3706, 0.9843, 0.4254, 0.9843, 0.3613, 0.1415, 0.3495, 0.1618, 0.3676, 0.1618, 0.9448, 0.06617, 0.9591, 0.08151, 0.9779, 0.0817, 0.9779, 0.01566, 0.9419, 0.01576, 0.8626, 0.1443, 0.8585, 0.1408, 0.8626, 0.1342, 0.8582, 0.1405, 0.8627, 0.2778, 0.8691, 0.2811, 0.8993, 0.267, 0.8993, 0.1859, 0.8866, 0.1764, 0.8708, 0.1832, 0.8615, 0.1979, 0.5875, 0.02822, 0.5704, 0.04446, 0.57, 0.07174, 0.6361, 0.06468, 0.6372, 0.02756, 0.8783, 0.3673, 0.8965, 0.404, 0.9149, 0.4092, 0.924, 0.4024, 0.9246, 0.3477, 0.8868, 0.3317, 0.05633, 0.8307, 0.01616, 0.8528, 0.01838, 0.8804, 0.03181, 0.8882, 0.08526, 0.8898, 0.08526, 0.8298, 0.6844, 0.3404, 0.6843, 0.4143, 0.6959, 0.4251, 0.7327, 0.4251, 0.7491, 0.3986, 0.7486, 0.3549, 0.7348, 0.3404, 0.7208, 0.6863, 0.752, 0.6547, 0.752, 0.6185, 0.7332, 0.6018, 0.7134, 0.601, 0.6848, 0.6285, 0.6863, 0.6739, 0.7014, 0.6873, 0.6479, 0.1868, 0.6355, 0.1764, 0.6071, 0.1791, 0.5837, 0.2068, 0.5841, 0.2574, 0.5937, 0.2683, 0.6296, 0.2675, 0.6465, 0.2608, 0.6509, 0.2568, 0.5701, 0.01566, 0.5704, 0.04446, 0.5875, 0.02822, 0.8397, 0.6873, 0.8397, 0.613, 0.8245, 0.5985, 0.7931, 0.5953, 0.7833, 0.6215, 0.8003, 0.6866, 0.7804, 0.4181, 0.806, 0.4064, 0.7806, 0.3903, 0.4032, 0.8746, 0.4372, 0.8383, 0.4362, 0.8148, 0.3954, 0.8115, 0.3706, 0.8291, 0.3728, 0.8604, 0.3881, 0.8771, 0.1632, 0.7419, 0.1435, 0.7306, 0.1389, 0.7785, 0.2521, 0.2933, 0.2551, 0.3004, 0.2647, 0.2947, 0.1632, 0.7419, 0.1389, 0.7785, 0.1434, 0.8049, 0.1506, 0.8158, 0.1932, 0.8112, 0.2079, 0.7959, 0.2059, 0.7576, 0.1964, 0.7413, 0.2059, 0.7576, 0.2079, 0.7335, 0.1964, 0.7413, 0.6817, 0.02289, 0.6691, 0.03388, 0.6719, 0.08802, 0.6924, 0.1051, 0.7258, 0.1054, 0.737, 0.09853, 0.737, 0.02369, 0.07536, 0.9366, 0.09219, 0.9431, 0.09219, 0.9211, 0.3182, 0.08222, 0.3038, 0.09307, 0.3179, 0.1045, 0.2196, 0.4442, 0.2208, 0.3599, 0.2, 0.3481, 0.1544, 0.3487, 0.1389, 0.3656, 0.1502, 0.4302, 0.1676, 0.4442, 0.6691, 0.03388, 0.6817, 0.02289, 0.6685, 0.01566, 0.3218, 0.2053, 0.3065, 0.1942, 0.2726, 0.2035, 0.2567, 0.2134, 0.2521, 0.2933, 0.2647, 0.2947, 0.305, 0.3004, 0.3359, 0.2631, 0.2726, 0.2035, 0.2591, 0.1972, 0.2567, 0.2134, 0.2498, 0.08221, 0.2615, 0.09601, 0.3038, 0.09307, 0.3182, 0.08222, 0.3182, 0.03258, 0.3003, 0.02006, 0.2575, 0.01566, 0.2483, 0.01901, 0.04403, 0.9211, 0.01566, 0.9413, 0.04403, 0.9527, 0.9036, 0.5599, 0.9228, 0.5568, 0.9228, 0.4748, 0.9143, 0.4688, 0.8925, 0.4729, 0.8783, 0.5001, 0.9246, 0.4121, 0.924, 0.4024, 0.9149, 0.4092, 0.8469, 0.4696, 0.7809, 0.4688, 0.7843, 0.554, 0.8377, 0.5556, 0.8469, 0.549, 0.9141, 0.8993, 0.9363, 0.8995, 0.9295, 0.8838, 0.879, 0.8995, 0.9141, 0.8993, 0.9295, 0.8838, 0.9289, 0.8333, 0.8799, 0.8334, 0.4264, 0.6946, 0.4379, 0.7062, 0.4385, 0.693, 0.6105, 0.6865, 0.5827, 0.6648, 0.5881, 0.6881, 0.01909, 0.4597, 0.01566, 0.5351, 0.02488, 0.5439, 0.09314, 0.5439, 0.07101, 0.4554, 0.6531, 0.6832, 0.6535, 0.6717, 0.6434, 0.6803, 0.2769, 0.8354, 0.2554, 0.856, 0.2521, 0.8945, 0.2644, 0.9055, 0.3193, 0.9033, 0.3193, 0.8387, 0.3093, 0.8312, 0.5009, 0.02193, 0.4679, 0.01566, 0.4675, 0.02392, 0.4871, 0.03044, 0.4871, 0.03044, 0.4675, 0.02392, 0.4673, 0.05819, 0.02853, 0.3456, 0.01587, 0.3637, 0.01628, 0.3822, 0.02396, 0.4023, 0.03461, 0.4148, 0.08517, 0.424, 0.1034, 0.4088, 0.1034, 0.3659, 0.08893, 0.3337, 0.08111, 0.3268, 0.7498, 0.8398, 0.7372, 0.8429, 0.7492, 0.8567, 0.3392, 0.359, 0.2521, 0.3317, 0.2537, 0.4026, 0.2855, 0.4277, 0.3392, 0.4215, 0.7331, 0.9048, 0.7434, 0.8937, 0.7485, 0.8753, 0.7492, 0.8567, 0.7372, 0.8429, 0.6848, 0.8463, 0.689, 0.9083, 0.7488, 0.896, 0.7434, 0.8937, 0.7331, 0.9048, 0.7498, 0.9094, 0.01628, 0.3822, 0.01566, 0.4004, 0.02396, 0.4023, 0.7316, 0.2564, 0.7523, 0.2636, 0.7501, 0.2418, 0.7164, 0.254, 0.6845, 0.2258, 0.6822, 0.2636, 0.5009, 0.02193, 0.4871, 0.03044, 0.4673, 0.05819, 0.4686, 0.1004, 0.4895, 0.1201, 0.5048, 0.1231, 0.5386, 0.08701, 0.5386, 0.01802, 0.05633, 0.8307, 0.01566, 0.8174, 0.01616, 0.8528, 0.6895, 0.782, 0.6868, 0.7903, 0.6971, 0.8068, 0.7502, 0.8084, 0.7497, 0.7832, 0.411, 0.1415, 0.399, 0.1472, 0.411, 0.16, 0.6895, 0.782, 0.7497, 0.7832, 0.7502, 0.7186, 0.6968, 0.7204, 0.6848, 0.729, 0.2557, 0.6066, 0.2677, 0.5964, 0.2574, 0.5884, 0.8793, 0.1006, 0.9011, 0.1029, 0.9105, 0.1002, 0.9105, 0.02817, 0.8966, 0.01566, 0.8689, 0.02924, 0.8582, 0.06569, 0.5027, 0.8586, 0.4971, 0.8507, 0.485, 0.8502, 0.494, 0.867, 0.5131, 0.8516, 0.4971, 0.8507, 0.5027, 0.8586, 0.7348, 0.3404, 0.7486, 0.3549, 0.7491, 0.3317, 0.547, 0.8672, 0.5335, 0.8527, 0.5131, 0.8516, 0.5027, 0.8586, 0.494, 0.867, 0.493, 0.9176, 0.5467, 0.9176, 0.4059, 0.1049, 0.436, 0.1102, 0.4359, 0.09382, 0.3629, 0.01863, 0.3526, 0.02618, 0.3514, 0.04492, 0.3495, 0.06841, 0.3633, 0.08847, 0.4059, 0.1049, 0.4359, 0.09382, 0.436, 0.01566, 0.7816, 0.7186, 0.7815, 0.7457, 0.8011, 0.7291, 0.7817, 0.8621, 0.7815, 0.9054, 0.8136, 0.8983, 0.4476, 0.3667, 0.408, 0.3317, 0.3974, 0.3321, 0.3786, 0.3464, 0.3706, 0.4013, 0.3911, 0.4234, 0.4348, 0.4234, 0.4508, 0.4033, 0.4348, 0.4234, 0.4567, 0.4215, 0.4508, 0.4033, 0.2547, 0.7999, 0.2739, 0.7987, 0.2533, 0.7797, 0.2694, 0.7133, 0.2521, 0.736, 0.2533, 0.7797, 0.2739, 0.7987, 0.3158, 0.7999, 0.3189, 0.7411, 0.2891, 0.7116, 0.3786, 0.3464, 0.3974, 0.3321, 0.3787, 0.3325, 0.551, 0.7451, 0.5368, 0.7309, 0.485, 0.7309, 0.489, 0.8187, 0.5309, 0.8189, 0.551, 0.8005, 0.653, 0.4267, 0.6524, 0.4166, 0.6472, 0.4234, 0.5855, 0.9005, 0.5909, 0.9052, 0.637, 0.9052, 0.6407, 0.9007, 0.6497, 0.8835, 0.6484, 0.8477, 0.6364, 0.8381, 0.5994, 0.8376, 0.5843, 0.8563, 0.9006, 0.7856, 0.8838, 0.7747, 0.8811, 0.7868, 0.2073, 0.1121, 0.2157, 0.1084, 0.2154, 0.08925, 0.1976, 0.1043, 0.2154, 0.1314, 0.2157, 0.1084, 0.2073, 0.1121, 0.1976, 0.1043, 0.2154, 0.08925, 0.2169, 0.03331, 0.2, 0.01622, 0.1594, 0.01566, 0.1482, 0.02282, 0.1479, 0.09173, 0.1554, 0.1001, 0.1836, 0.8479, 0.1975, 0.8642, 0.2027, 0.8471, 0.1582, 0.2648, 0.1706, 0.2801, 0.1853, 0.2986, 0.2208, 0.3168, 0.2208, 0.2059, 0.1618, 0.1942, 0.1479, 0.2079, 0.6296, 0.2675, 0.6461, 0.2702, 0.6465, 0.2608, 0.6509, 0.2568, 0.6465, 0.2608, 0.6461, 0.2702, 0.6503, 0.2715, 0.552, 0.2851, 0.5517, 0.2793, 0.5465, 0.2828, 0.5994, 0.8376, 0.5827, 0.8374, 0.5843, 0.8563, 0.5833, 0.2715, 0.5937, 0.2683, 0.5841, 0.2574, 0.8838, 0.7747, 0.9006, 0.7856, 0.9291, 0.7833, 0.9353, 0.7776, 0.9353, 0.7186, 0.9189, 0.7202, 0.885, 0.7462, 0.1917, 0.9161, 0.2009, 0.9161, 0.1996, 0.9049, 0.1975, 0.8642, 0.1836, 0.8479, 0.1389, 0.8515, 0.1414, 0.915, 0.1917, 0.9161, 0.1996, 0.9049, 0.1485, 0.1037, 0.1554, 0.1001, 0.1479, 0.09173, 0.2169, 0.1628, 0.2154, 0.1314, 0.2073, 0.1121, 0.1976, 0.1043, 0.1554, 0.1001, 0.1485, 0.1037, 0.1556, 0.1625, 0.3177, 0.4867, 0.3203, 0.4591, 0.2835, 0.4658, 0.2659, 0.4693, 0.2521, 0.5439, 0.2649, 0.5571, 0.3069, 0.5505, 0.3203, 0.5385, 0.3177, 0.4867, 0.2835, 0.4658, 0.833, 0.8981, 0.8477, 0.9023, 0.8477, 0.8789, 0.7959, 0.8335, 0.7817, 0.8516, 0.7817, 0.8621, 0.8136, 0.8983, 0.833, 0.8981, 0.8477, 0.8789, 0.8477, 0.8333, 0.6848, 0.6285, 0.7134, 0.601, 0.6848, 0.598, 0.4055, 0.4547, 0.3826, 0.4681, 0.3706, 0.5136, 0.3949, 0.5439, 0.4538, 0.5439, 0.4512, 0.4561, 0.5849, 0.732, 0.597, 0.7218, 0.5849, 0.7194, 0.4556, 0.1963, 0.3869, 0.1942, 0.3673, 0.2135, 0.368, 0.2768, 0.3794, 0.2851, 0.4556, 0.262, 0.06873, 0.08781, 0.06873, 0.08781, 0.142, 0.04025, 0.142, 0.04025, 0.117, 0.05646, 0.2019, 0.9718, 0.2019, 0.9718, 0.0, 0.9383, 0.0, 0.9383, 0.1473, 0.9627, 0.142, 0.04025, 0.142, 0.04025, 0.2507, 0.0, 0.2507, 0.0, 0.9763, 0.08501, 0.9763, 0.08501, 1.0, 0.1338, 1.0, 0.1338, 0.9839, 0.1007, 0.2507, 0.0, 0.2507, 0.0, 0.8587, 0.0, 0.8587, 0.0, 0.912, 1.0, 0.912, 1.0, 0.2751, 1.0, 0.2751, 1.0, 0.8628, 1.0, 0.8587, 0.0, 0.8587, 0.0, 0.9408, 0.04864, 0.9408, 0.04864, 0.9229, 0.03799, 0.0, 0.9383, 0.0, 0.9383, 0.0, 0.2155, 0.0, 0.2155, 0.0, 0.5979, 0.9408, 0.04864, 0.9408, 0.04864, 0.9763, 0.08501, 0.9763, 0.08501, 0.9647, 0.07313, 0.04395, 0.1207, 0.06873, 0.08781, 0.117, 0.05646, 0.02657, 0.1438, 0.02657, 0.1438, 0.06873, 0.08781, 0.06873, 0.08781, 0.04395, 0.1207, 0.9229, 0.03799, 0.9408, 0.04864, 0.9647, 0.07313, 1.0, 0.1338, 1.0, 0.1338, 1.0, 0.4367, 1.0, 0.4265, 1.0, 0.1811, 0.9839, 0.1007, 1.0, 0.1338, 1.0, 0.1811, 0.0, 0.2155, 0.0, 0.2155, 0.02657, 0.1438, 0.02657, 0.1438, 0.02656, 0.1438, 0.0, 0.5979, 0.0, 0.2155, 0.02656, 0.1438, 0.01328, 0.3709, 1.0, 0.9271, 1.0, 0.9271, 0.912, 1.0, 0.912, 1.0, 0.9456, 0.9722, 0.912, 1.0, 0.8628, 1.0, 0.9456, 0.9722, 0.2751, 1.0, 0.2751, 1.0, 0.2019, 0.9718, 0.2019, 0.9718, 0.2244, 0.9805, 0.2019, 0.9718, 0.1473, 0.9627, 0.2244, 0.9805, 0.02656, 0.1438, 0.02657, 0.1438, 0.04395, 0.1207, 0.117, 0.05646, 0.142, 0.04025, 0.2507, 0.0, 0.8587, 0.0, 0.9229, 0.03799, 0.9647, 0.07313, 0.9763, 0.08501, 0.9839, 0.1007, 1.0, 0.1811, 1.0, 0.3699, 0.6698, 0.4504, 1.0, 0.4083, 1.0, 0.9271, 0.9456, 0.9722, 0.8628, 1.0, 0.2751, 1.0, 0.2244, 0.9805, 0.1473, 0.9627, 0.0, 0.9383, 0.0, 0.5979, 0.01328, 0.3709, 1.0, 0.4367, 1.0, 0.9271, 1.0, 0.9271, 1.0, 0.4312, 1.0, 0.4367, 1.0, 0.4312, 1.0, 0.4083, 0.6698, 0.4504, 0.6698, 0.4504, 1.0, 0.3699, 1.0, 0.4265, 1.0, 0.4367, 1.0, 0.4312, 1.0, 0.9271, 1.0, 0.4083, 1.0, 0.1811, 1.0, 0.4265, 1.0, 0.3699, 0.0, 0.9383, 0.2019, 0.9718, 0.2751, 1.0, 0.912, 1.0, 1.0, 0.9271, 1.0, 0.4367, 1.0, 0.1338, 0.9763, 0.08501, 0.9408, 0.04864, 0.8587, 0.0, 0.2507, 0.0, 0.142, 0.04025, 0.06873, 0.08781, 0.02657, 0.1438, 0.0, 0.2155, 0.8038, 0.8481, 0.815, 0.8525, 0.8391, 0.8343, 0.8394, 0.8059, 0.8087, 0.7729, 0.7886, 0.7758, 0.7796, 0.8304, 0.4702, 0.8625, 0.5015, 0.8672, 0.497, 0.8382, 0.6811, 0.3845, 0.6785, 0.4077, 0.6917, 0.4014, 0.7204, 0.385, 0.7384, 0.3732, 0.7285, 0.3479, 0.6901, 0.3561, 0.4702, 0.8625, 0.497, 0.8382, 0.5015, 0.7812, 0.4902, 0.7837, 0.473, 0.7855, 0.4361, 0.8083, 0.4403, 0.8363, 0.4599, 0.861, 0.8521, 0.8525, 0.8391, 0.8343, 0.815, 0.8525, 0.7061, 0.4299, 0.7057, 0.414, 0.6917, 0.4014, 0.6785, 0.4077, 0.8394, 0.8059, 0.8375, 0.7766, 0.8087, 0.7729, 0.6914, 0.8572, 0.7215, 0.859, 0.7511, 0.8537, 0.7511, 0.7956, 0.7158, 0.7729, 0.6966, 0.7755, 0.6764, 0.8041, 0.5906, 0.8566, 0.6339, 0.8566, 0.6127, 0.8298, 0.5788, 0.7876, 0.565, 0.7824, 0.5603, 0.8138, 0.5906, 0.8566, 0.6127, 0.8298, 0.6146, 0.8094, 0.597, 0.7879, 0.5788, 0.7876, 0.5603, 0.8138, 0.565, 0.8435, 0.7204, 0.385, 0.6917, 0.4014, 0.7057, 0.414, 0.7204, 0.385, 0.7057, 0.414, 0.7061, 0.4299, 0.7203, 0.4414, 0.751, 0.4325, 0.7565, 0.4193, 0.7565, 0.3752, 0.7384, 0.3732, 0.244, 0.2091, 0.2559, 0.2567, 0.3034, 0.3072, 0.3503, 0.3201, 0.4039, 0.269, 0.4001, 0.2316, 0.356, 0.1924, 0.4077, 0.3485, 0.3554, 0.3808, 0.4077, 0.4293, 0.4947, 0.04395, 0.5543, 0.1018, 0.5668, 0.01422, 0.01645, 0.4575, 0.07188, 0.5439, 0.1444, 0.5536, 0.17, 0.5175, 0.1591, 0.433, 0.09205, 0.3453, 0.04682, 0.3509, 0.01422, 0.4179, 0.4473, 0.1918, 0.4757, 0.2715, 0.5149, 0.2307, 0.5543, 0.1018, 0.4947, 0.04395, 0.457, 0.0606, 0.4323, 0.155, 0.4473, 0.1918, 0.5149, 0.2307, 0.5668, 0.2077, 0.09205, 0.3453, 0.1591, 0.433, 0.17, 0.3074, 0.244, 0.5341, 0.3447, 0.534, 0.3873, 0.5028, 0.4077, 0.4293, 0.3554, 0.3808, 0.3137, 0.3836, 0.2465, 0.4372, 0.3982, 0.08264, 0.356, 0.1924, 0.4001, 0.2316, 0.4039, 0.01422, 0.3106, 0.04144, 0.2566, 0.1275, 0.244, 0.2091, 0.356, 0.1924, 0.3982, 0.08264, 0.1799, 0.06286, 0.1769, 0.0155, 0.1294, 0.01422, 0.01422, 0.1645, 0.1164, 0.279, 0.1614, 0.279, 0.2156, 0.1672, 0.1799, 0.06286, 0.1294, 0.01422, 0.03033, 0.01743, 0.8075, 0.2431, 0.8017, 0.2438, 0.7811, 0.2424, 0.7696, 0.2716, 0.7763, 0.3032, 0.7892, 0.3098, 0.8143, 0.2789, 0.6065, 0.3481, 0.5793, 0.3479, 0.5653, 0.3671, 0.6764, 0.5632, 0.7235, 0.5979, 0.7418, 0.586, 0.7598, 0.5536, 0.7591, 0.5299, 0.7334, 0.5029, 0.6779, 0.526, 0.6065, 0.3481, 0.5653, 0.3671, 0.569, 0.4363, 0.586, 0.4367, 0.6068, 0.436, 0.6501, 0.4125, 0.6501, 0.3846, 0.6234, 0.3536, 0.7824, 0.1978, 0.7811, 0.2424, 0.8017, 0.2438, 0.7593, 0.6128, 0.7598, 0.595, 0.7418, 0.586, 0.7235, 0.5979, 0.6501, 0.4125, 0.6068, 0.436, 0.6337, 0.4633, 0.3628, 0.8013, 0.3803, 0.8019, 0.4014, 0.7956, 0.4014, 0.7221, 0.3809, 0.6953, 0.368, 0.6986, 0.351, 0.7332, 0.4059, 0.6224, 0.4059, 0.5625, 0.3767, 0.61, 0.2071, 0.3074, 0.1984, 0.3194, 0.2071, 0.3327, 0.6184, 0.4698, 0.6371, 0.4744, 0.6337, 0.4633, 0.6068, 0.436, 0.586, 0.4367, 0.5722, 0.4491, 0.5851, 0.4537, 0.7598, 0.5536, 0.7418, 0.586, 0.7598, 0.595, 0.8143, 0.2173, 0.809, 0.1797, 0.7998, 0.1666, 0.7866, 0.1633, 0.7775, 0.1843, 0.7824, 0.1978, 0.8017, 0.2438, 0.8075, 0.2431, 0.153, 0.6671, 0.1646, 0.6684, 0.1837, 0.6565, 0.1882, 0.6207, 0.163, 0.583, 0.1466, 0.5821, 0.1382, 0.6354, 0.4675, 0.6746, 0.4381, 0.6584, 0.4361, 0.7, 0.6776, 0.07192, 0.6259, 0.02372, 0.6084, 0.03194, 0.5955, 0.06467, 0.6011, 0.09324, 0.6224, 0.1179, 0.674, 0.1031, 0.4675, 0.6746, 0.4361, 0.7, 0.4468, 0.7528, 0.4612, 0.7504, 0.4802, 0.7516, 0.5169, 0.7352, 0.5104, 0.7027, 0.4821, 0.6754, 0.4821, 0.6754, 0.5104, 0.7027, 0.5169, 0.681, 0.5992, 0.01422, 0.5953, 0.02616, 0.6084, 0.03194, 0.6259, 0.02372, 0.9421, 0.424, 0.938, 0.3862, 0.9162, 0.4066, 0.8365, 0.5076, 0.8136, 0.5029, 0.7888, 0.5037, 0.7882, 0.5755, 0.8149, 0.6065, 0.8305, 0.6065, 0.8491, 0.5772, 0.674, 0.1031, 0.6224, 0.1179, 0.6776, 0.1348, 0.9383, 0.3672, 0.9421, 0.3531, 0.9181, 0.3479, 0.8839, 0.3794, 0.8999, 0.4046, 0.9162, 0.4066, 0.938, 0.3862, 0.9383, 0.3672, 0.9181, 0.3479, 0.8973, 0.3516, 0.5955, 0.06467, 0.6084, 0.03194, 0.5953, 0.02616, 0.1451, 0.6902, 0.1484, 0.7153, 0.1569, 0.7198, 0.1723, 0.7171, 0.1882, 0.7012, 0.1851, 0.695, 0.1646, 0.6684, 0.153, 0.6671, 0.8095, 0.08757, 0.8157, 0.1029, 0.8454, 0.1054, 0.8666, 0.08873, 0.8666, 0.03914, 0.85, 0.02651, 0.8059, 0.06216, 0.8241, 0.4361, 0.8554, 0.4391, 0.8547, 0.4087, 0.8241, 0.4361, 0.8547, 0.4087, 0.8554, 0.3524, 0.8424, 0.3561, 0.8238, 0.3593, 0.7849, 0.3851, 0.789, 0.4131, 0.8118, 0.4359, 0.6033, 0.6648, 0.5731, 0.6656, 0.5692, 0.6846, 0.2972, 0.7799, 0.3094, 0.7812, 0.3226, 0.7669, 0.3214, 0.7512, 0.7849, 0.3851, 0.8238, 0.3593, 0.8098, 0.3479, 0.3074, 0.7009, 0.2782, 0.6953, 0.2467, 0.6994, 0.244, 0.7549, 0.2773, 0.7812, 0.2972, 0.7799, 0.3214, 0.7512, 0.9202, 0.9446, 0.9333, 0.9474, 0.9351, 0.9156, 0.9023, 0.8788, 0.8805, 0.9102, 0.8809, 0.9305, 0.903, 0.9474, 0.9202, 0.9446, 0.9351, 0.9156, 0.9298, 0.8866, 0.598, 0.7132, 0.626, 0.7322, 0.6293, 0.7138, 0.598, 0.7132, 0.6293, 0.7138, 0.6406, 0.7062, 0.6406, 0.688, 0.6161, 0.6639, 0.6033, 0.6648, 0.5692, 0.6846, 0.5771, 0.7021, 0.6085, 0.2402, 0.6138, 0.2471, 0.6431, 0.2273, 0.6542, 0.1914, 0.6408, 0.1634, 0.623, 0.1633, 0.5953, 0.2066, 0.2097, 0.7483, 0.1822, 0.7617, 0.2097, 0.7954, 0.5603, 0.5739, 0.609, 0.6267, 0.6283, 0.617, 0.648, 0.5796, 0.648, 0.5474, 0.6203, 0.521, 0.5614, 0.5394, 0.2663, 0.5642, 0.244, 0.6005, 0.257, 0.6478, 0.2973, 0.665, 0.3181, 0.6516, 0.3483, 0.6106, 0.3266, 0.5824, 0.283, 0.5625, 0.6465, 0.275, 0.6431, 0.2273, 0.6138, 0.2471, 0.648, 0.6354, 0.648, 0.6225, 0.6283, 0.617, 0.609, 0.6267, 0.3483, 0.6106, 0.3181, 0.6516, 0.3483, 0.6669, 0.153, 0.8292, 0.198, 0.839, 0.2068, 0.8361, 0.2097, 0.7954, 0.1822, 0.7617, 0.1637, 0.7591, 0.1382, 0.7833, 0.5614, 0.5394, 0.6203, 0.521, 0.5708, 0.5029, 0.2973, 0.665, 0.257, 0.6478, 0.2833, 0.6668, 0.1944, 0.8982, 0.163, 0.8674, 0.1468, 0.8686, 0.1382, 0.9006, 0.1411, 0.9214, 0.1465, 0.9346, 0.1904, 0.9346, 0.648, 0.5796, 0.6283, 0.617, 0.648, 0.6225, 0.6025, 0.2711, 0.6133, 0.3087, 0.6267, 0.3181, 0.6442, 0.3148, 0.6542, 0.287, 0.6465, 0.275, 0.6138, 0.2471, 0.6085, 0.2402, 0.9851, 0.1735, 0.9826, 0.1688, 0.9567, 0.1633, 0.9405, 0.1699, 0.9472, 0.2011, 0.96, 0.2073, 0.9858, 0.1817, 0.9095, 0.2803, 0.9334, 0.2953, 0.9334, 0.2659, 0.04847, 0.8992, 0.07808, 0.8854, 0.07156, 0.8748, 0.04888, 0.8575, 0.03006, 0.8496, 0.01422, 0.8661, 0.02692, 0.8992, 0.8872, 0.6418, 0.8752, 0.6573, 0.8843, 0.6799, 0.9087, 0.6891, 0.9214, 0.6784, 0.9391, 0.6539, 0.9245, 0.6463, 0.8971, 0.6412, 0.05147, 0.825, 0.02419, 0.8263, 0.03244, 0.8425, 0.08357, 0.8571, 0.07504, 0.8603, 0.07156, 0.8748, 0.07808, 0.8854, 0.9391, 0.6539, 0.9214, 0.6784, 0.9391, 0.6908, 0.7849, 0.9424, 0.818, 0.9433, 0.8314, 0.9289, 0.8314, 0.9006, 0.8099, 0.8809, 0.7966, 0.8812, 0.7796, 0.9007, 0.9858, 0.223, 0.9858, 0.1817, 0.96, 0.2073, 0.9087, 0.6891, 0.8843, 0.6799, 0.8999, 0.693, 0.9134, 0.7187, 0.9371, 0.7032, 0.9391, 0.6908, 0.9214, 0.6784, 0.9087, 0.6891, 0.8999, 0.693, 0.8925, 0.717, 0.04888, 0.8575, 0.07156, 0.8748, 0.07504, 0.8603, 0.04888, 0.8575, 0.07504, 0.8603, 0.08357, 0.8571, 0.08246, 0.8454, 0.06155, 0.8263, 0.05147, 0.825, 0.03244, 0.8425, 0.03006, 0.8496, 0.6848, 0.2534, 0.6872, 0.2641, 0.7197, 0.282, 0.7412, 0.2707, 0.7412, 0.2101, 0.7252, 0.193, 0.6826, 0.2304, 0.8577, 0.2659, 0.8427, 0.3081, 0.8811, 0.3081, 0.5021, 0.4741, 0.5368, 0.4368, 0.5225, 0.4178, 0.4834, 0.3927, 0.4545, 0.3858, 0.4361, 0.4153, 0.4686, 0.4744, 0.4561, 0.5073, 0.4361, 0.5424, 0.4484, 0.5827, 0.4853, 0.5917, 0.5044, 0.571, 0.5319, 0.5229, 0.5116, 0.5078, 0.4713, 0.5029, 0.4818, 0.3485, 0.4428, 0.3571, 0.4559, 0.374, 0.5368, 0.3909, 0.5236, 0.3944, 0.5225, 0.4178, 0.5368, 0.4368, 0.5319, 0.5229, 0.5044, 0.571, 0.5319, 0.5845, 0.02115, 0.7921, 0.06904, 0.7966, 0.08925, 0.7727, 0.08925, 0.7375, 0.05818, 0.7105, 0.03885, 0.7095, 0.01422, 0.7319, 0.6994, 0.1633, 0.6826, 0.2304, 0.7252, 0.193, 0.4853, 0.5917, 0.4484, 0.5827, 0.4724, 0.5992, 0.4965, 0.6258, 0.5301, 0.6016, 0.5319, 0.5845, 0.5044, 0.571, 0.4853, 0.5917, 0.4724, 0.5992, 0.4644, 0.6299, 0.4834, 0.3927, 0.5225, 0.4178, 0.5236, 0.3944, 0.4834, 0.3927, 0.5236, 0.3944, 0.5368, 0.3909, 0.5336, 0.3761, 0.498, 0.3508, 0.4818, 0.3485, 0.4559, 0.374, 0.4545, 0.3858, 0.721, 0.8976, 0.7186, 0.8929, 0.6927, 0.8874, 0.6764, 0.894, 0.6832, 0.9253, 0.696, 0.9315, 0.7218, 0.9059, 0.895, 0.1195, 0.919, 0.1345, 0.919, 0.1051, 0.8769, 0.2374, 0.9066, 0.2236, 0.9, 0.2131, 0.8774, 0.1957, 0.8585, 0.1879, 0.8427, 0.2043, 0.8554, 0.2374, 0.8896, 0.5035, 0.8776, 0.5189, 0.8867, 0.5415, 0.9111, 0.5508, 0.9238, 0.5401, 0.9415, 0.5156, 0.9268, 0.508, 0.8995, 0.5029, 0.88, 0.1633, 0.8527, 0.1645, 0.8609, 0.1807, 0.912, 0.1954, 0.9035, 0.1986, 0.9, 0.2131, 0.9066, 0.2236, 0.9415, 0.5156, 0.9238, 0.5401, 0.9415, 0.5525, 0.5657, 0.9466, 0.5987, 0.9475, 0.6121, 0.933, 0.6121, 0.9048, 0.5907, 0.8851, 0.5773, 0.8854, 0.5603, 0.9049, 0.7218, 0.9472, 0.7218, 0.9059, 0.696, 0.9315, 0.9111, 0.5508, 0.8867, 0.5415, 0.9023, 0.5547, 0.9158, 0.5803, 0.9395, 0.5649, 0.9415, 0.5525, 0.9238, 0.5401, 0.9111, 0.5508, 0.9023, 0.5547, 0.8948, 0.5787, 0.8774, 0.1957, 0.9, 0.2131, 0.9035, 0.1986, 0.8774, 0.1957, 0.9035, 0.1986, 0.912, 0.1954, 0.9109, 0.1837, 0.89, 0.1646, 0.88, 0.1633, 0.8609, 0.1807, 0.8585, 0.1879, 0.4807, 0.9058, 0.4783, 0.9011, 0.4523, 0.8956, 0.4361, 0.9022, 0.4428, 0.9334, 0.4556, 0.9396, 0.4814, 0.914, 0.2689, 0.9558, 0.2689, 0.9275, 0.244, 0.9431, 0.3663, 0.9045, 0.3959, 0.8907, 0.3894, 0.8801, 0.3667, 0.8628, 0.3479, 0.8549, 0.332, 0.8714, 0.3447, 0.9045, 0.8926, 0.7735, 0.8805, 0.789, 0.8896, 0.8116, 0.914, 0.8208, 0.9268, 0.8101, 0.9444, 0.7856, 0.9298, 0.778, 0.9025, 0.7729, 0.3693, 0.8303, 0.342, 0.8316, 0.3502, 0.8478, 0.4014, 0.8624, 0.3928, 0.8656, 0.3894, 0.8801, 0.3959, 0.8907, 0.9444, 0.7856, 0.9268, 0.8101, 0.9444, 0.8225, 0.9004, 0.0757, 0.9335, 0.07665, 0.9468, 0.06217, 0.9468, 0.03395, 0.9254, 0.01422, 0.912, 0.01454, 0.895, 0.03406, 0.4814, 0.9553, 0.4814, 0.914, 0.4556, 0.9396, 0.914, 0.8208, 0.8896, 0.8116, 0.9053, 0.8247, 0.9187, 0.8503, 0.9424, 0.8349, 0.9444, 0.8225, 0.9268, 0.8101, 0.914, 0.8208, 0.9053, 0.8247, 0.8978, 0.8487, 0.3667, 0.8628, 0.3894, 0.8801, 0.3928, 0.8656, 0.3667, 0.8628, 0.3928, 0.8656, 0.4014, 0.8624, 0.4003, 0.8507, 0.3793, 0.8316, 0.3693, 0.8303, 0.3502, 0.8478, 0.3479, 0.8549, 0.8448, 0.6497, 0.8415, 0.645, 0.809, 0.6412, 0.7893, 0.6485, 0.7985, 0.6884, 0.8149, 0.6931, 0.8468, 0.6532, 0.2919, 0.8615, 0.2693, 0.8943, 0.3026, 0.8991, 0.6764, 0.7116, 0.7224, 0.7406, 0.7409, 0.7252, 0.7602, 0.6874, 0.7608, 0.6613, 0.7338, 0.6412, 0.6771, 0.6756, 0.01563, 0.6471, 0.04833, 0.681, 0.09156, 0.6808, 0.1077, 0.6438, 0.09479, 0.6213, 0.05672, 0.5821, 0.03185, 0.593, 0.01422, 0.6295, 0.2907, 0.8437, 0.3026, 0.8096, 0.27, 0.8132, 0.7608, 0.7445, 0.7603, 0.7285, 0.7409, 0.7252, 0.7224, 0.7406, 0.05672, 0.5821, 0.09479, 0.6213, 0.1097, 0.5917, 0.7165, 0.1061, 0.7615, 0.1061, 0.7729, 0.08531, 0.7775, 0.0429, 0.7512, 0.01422, 0.7328, 0.0153, 0.7061, 0.04541, 0.8468, 0.7173, 0.8468, 0.6532, 0.8149, 0.6931, 0.1077, 0.6438, 0.09156, 0.6808, 0.1097, 0.6568, 0.8468, 0.7173, 0.8149, 0.6931, 0.7985, 0.6884, 0.7905, 0.7028, 0.7967, 0.7283, 0.803, 0.7397, 0.8454, 0.7443, 0.7602, 0.6874, 0.7409, 0.7252, 0.7603, 0.7285, 0.2491, 0.8369, 0.244, 0.8771, 0.2516, 0.8932, 0.2693, 0.8943, 0.2919, 0.8615, 0.2907, 0.8437, 0.27, 0.8132, 0.2657, 0.8123, 0.0, 0.0, 0.0, 0.0, 0.0, 0.0, 0.0, 0.0, 0.0, 0.0, 0.0, 0.0, 0.0, 0.0, 0.0, 0.0, 0.0, 0.0])
me_012.materials.append(mat_portal)
me_012.materials.append(mat_portal_2)
me_012.materials.append(mat_portal_3)
me_012.materials.append(mat_stone_portal)
me_012.use_remesh_fix_poles = True
me_012.use_remesh_preserve_attributes = False
me_012.use_mirror_vertex_groups = False
me_012.update()
me_020 = bpy.data.meshes.new('Куб.020')
me_020.from_pydata([(-2.34, -1.44, -1.208), (-2.701, -0.7624, -1.208), (-1.662, -1.079, -1.208), (-2.023, -0.4011, -1.208), (-1.9, -1.139, -1.072), (-1.826, -0.8961, -1.065), (-2.197, -1.298, -1.065), (-2.423, -1.159, -1.088), (-2.569, -0.8853, -1.065), (-2.523, -0.7339, -1.082), (-2.621, -0.7866, -1.106), (-2.183, -0.5527, -1.08), (-1.975, -0.6161, -1.065), (-2.047, -0.4804, -1.13), (-2.234, -1.317, -1.113), (-2.37, -1.259, -1.116), (-2.329, -1.407, -1.182), (-1.699, -1.067, -1.173), (-1.783, -0.9752, -1.1), (-1.827, -1.101, -1.101), (-2.233, -1.089, -1.09), (-2.35, -0.8694, -1.09), (-2.013, -0.972, -1.09), (-2.13, -0.7522, -1.09), (-2.215, -1.031, -0.839), (-2.292, -0.887, -0.839), (-2.147, -0.81, -0.839), (-2.07, -0.9544, -0.839), (-2.208, -1.009, -0.6714), (-2.269, -0.8939, -0.6714), (-2.154, -0.8327, -0.6714), (-2.093, -0.9475, -0.6714), (-2.202, -0.9905, -0.4938), (-2.251, -0.8994, -0.4938), (-2.16, -0.8509, -0.4938), (-2.111, -0.942, -0.4938), (-2.206, -1.004, -0.276), (-2.264, -0.8955, -0.276), (-2.156, -0.8379, -0.276), (-2.098, -0.9459, -0.276), (-2.551, -0.8079, -0.2626), (-2.068, -0.5504, -0.2626), (-2.303, -1.319, -0.2229), (-2.276, -1.319, -0.1989), (-2.325, -1.304, -0.1989), (-1.784, -1.042, -0.2246), (-1.861, -1.06, -0.2626), (-1.865, -1.017, -0.2651), (-1.838, -0.9831, -0.2626), (-2.109, -0.5342, -0.1989), (-2.026, -0.5597, -0.1989), (-2.063, -0.5343, -0.2399), (-2.57, -0.8022, -0.2364), (-2.57, -0.8439, -0.1989), (-2.547, -0.7676, -0.1989), (-2.172, -1.057, -0.8993), (-2.22, -1.049, -0.8576), (-2.265, -1.029, -0.8993), (-2.233, -1.089, -1.005), (-2.037, -0.9646, -0.874), (-2.049, -0.9916, -0.8993), (-2.013, -0.972, -0.9311), (-2.032, -0.9353, -0.8993), (-2.137, -0.7745, -0.8761), (-2.112, -0.786, -0.8993), (-2.13, -0.7522, -0.9285), (-2.164, -0.7702, -0.8993), (-2.35, -0.8694, -1.037), (-2.312, -0.9393, -0.8993), (-2.304, -0.8834, -0.8743), (-2.3, -0.8495, -0.9086), (-2.31, -1.261, -0.2626), (-2.284, -1.259, -0.2641), (-2.264, -1.275, -0.2626), (-2.299, -1.307, -0.2402), (-1.787, -1.059, -0.1989), (-1.777, -1.044, -0.215), (-1.777, -1.026, -0.1989)], [], [(1, 10, 9, 11, 13, 3), (1, 3, 2, 0), (12, 11, 9, 8, 7, 6, 4, 5), (3, 13, 12, 5, 18, 17, 2), (0, 16, 15, 7, 8, 10, 1), (6, 7, 15, 14), (8, 9, 10), (11, 12, 13), (14, 15, 16), (4, 19, 18, 5), (17, 18, 19), (2, 17, 19, 4, 6, 14, 16, 0), (22, 61, 60, 55, 58, 20), (59, 62, 64, 63, 26, 27), (56, 55, 60, 59, 27, 24), (63, 66, 70, 69, 25, 26), (21, 23, 22, 20), (25, 24, 28, 29), (20, 58, 57, 68, 67, 21), (28, 31, 35, 32), (24, 27, 31, 28), (26, 25, 29, 30), (27, 26, 30, 31), (35, 34, 38, 39), (30, 29, 33, 34), (31, 30, 34, 35), (29, 28, 32, 33), (39, 38, 41, 48, 47), (33, 32, 36, 37), (32, 35, 39, 36), (34, 33, 37, 38), (38, 37, 40, 41), (37, 36, 72, 71, 40), (36, 39, 47, 46, 73, 72), (50, 49, 54, 53, 44, 43, 75, 77), (42, 43, 44), (45, 46, 47, 48), (45, 48, 41, 51, 50, 77, 76), (49, 50, 51), (52, 53, 54), (41, 40, 52, 54, 49, 51), (55, 56, 57, 58), (59, 60, 61, 62), (23, 65, 64, 62, 61, 22), (63, 64, 65, 66), (69, 68, 57, 56, 24, 25), (67, 68, 69, 70), (21, 67, 70, 66, 65, 23), (71, 72, 73, 74), (40, 71, 74, 42, 44, 53, 52), (75, 76, 77), (74, 73, 46, 45, 76, 75, 43, 42)])
_uv = me_020.uv_layers.new(name='UVКарта')
_uv.uv.foreach_set('vector', [0.375, 0.25, 0.582, 0.25, 0.625, 0.293, 0.625, 0.441, 0.566, 0.5, 0.375, 0.5, 0.125, 0.5, 0.375, 0.5, 0.375, 0.75, 0.125, 0.75, 0.625, 0.559, 0.684, 0.5, 0.832, 0.5, 0.875, 0.543, 0.875, 0.6622, 0.7872, 0.75, 0.6941, 0.75, 0.625, 0.6809, 0.375, 0.5, 0.566, 0.5, 0.625, 0.559, 0.625, 0.6809, 0.5906, 0.7153, 0.4612, 0.75, 0.375, 0.75, 0.375, 0.0, 0.4432, 0.0, 0.5815, 0.04435, 0.625, 0.08785, 0.625, 0.207, 0.582, 0.25, 0.375, 0.25, 0.625, 0.9122, 0.875, 0.6622, 0.7077, 0.3343, 0.5727, 0.3695, 0.625, 0.207, 0.832, 0.5, 0.582, 0.25, 0.625, 0.441, 0.625, 0.559, 0.566, 0.5, 0.5727, 0.9644, 0.7077, 0.3343, 0.4432, 0.0, 0.6941, 0.75, 0.6312, 0.75, 0.5906, 0.7153, 0.625, 0.6809, 0.4612, 0.75, 0.5906, 0.7153, 0.6312, 0.75, 0.375, 0.75, 0.4612, 0.75, 0.5936, 0.7877, 0.625, 0.8191, 0.625, 0.9122, 0.5727, 0.9644, 0.4432, 1.0, 0.375, 1.0, 0.375, 0.75, 0.5832, 0.75, 0.625, 0.7918, 0.625, 0.9311, 0.5561, 1.0, 0.375, 1.0, 0.625, 0.75, 0.625, 0.7082, 0.625, 0.5384, 0.625, 0.5, 0.625, 0.5, 0.625, 0.75, 0.625, 1.0, 0.625, 0.9311, 0.625, 0.7918, 0.625, 0.75, 0.625, 0.75, 0.625, 1.0, 0.625, 0.5, 0.625, 0.4616, 0.625, 0.3296, 0.625, 0.25, 0.625, 0.25, 0.625, 0.5, 0.125, 0.5, 0.375, 0.5, 0.375, 0.75, 0.125, 0.75, 0.625, 0.25, 0.625, 0.0, 0.625, 0.0, 0.625, 0.25, 0.375, 0.0, 0.5561, 0.0, 0.625, 0.06893, 0.625, 0.1704, 0.5454, 0.25, 0.375, 0.25, 0.625, 1.0, 0.625, 0.75, 0.625, 0.75, 0.625, 1.0, 0.625, 1.0, 0.625, 0.75, 0.625, 0.75, 0.625, 1.0, 0.625, 0.5, 0.625, 0.25, 0.625, 0.25, 0.625, 0.5, 0.625, 0.75, 0.625, 0.5, 0.625, 0.5, 0.625, 0.75, 0.625, 0.75, 0.625, 0.5, 0.625, 0.5, 0.625, 0.75, 0.625, 0.5, 0.625, 0.25, 0.625, 0.25, 0.625, 0.5, 0.625, 0.75, 0.625, 0.5, 0.625, 0.5, 0.625, 0.75, 0.625, 0.25, 0.625, 0.0, 0.625, 0.0, 0.625, 0.25, 0.625, 0.75, 0.625, 0.5, 0.625, 0.5, 0.625, 0.7239, 0.625, 0.75, 0.625, 0.25, 0.625, 0.0, 0.625, 0.0, 0.625, 0.25, 0.625, 1.0, 0.625, 0.75, 0.625, 0.75, 0.625, 1.0, 0.625, 0.5, 0.625, 0.25, 0.625, 0.25, 0.625, 0.5, 0.625, 0.5, 0.625, 0.25, 0.625, 0.25, 0.625, 0.5, 0.625, 0.25, 0.625, 0.0, 0.625, 0.0, 0.625, 0.01535, 0.625, 0.25, 0.625, 1.0, 0.625, 0.75, 0.625, 0.75, 0.625, 0.7761, 0.625, 0.9846, 0.625, 1.0, 0.625, 0.5251, 0.6501, 0.5, 0.852, 0.5, 0.875, 0.523, 0.875, 0.7353, 0.8603, 0.75, 0.6348, 0.75, 0.625, 0.7402, 0.625, 0.0, 0.625, 0.9853, 0.875, 0.7353, 0.625, 0.75, 0.625, 0.7761, 0.625, 0.75, 0.625, 0.7239, 0.625, 0.75, 0.625, 0.7239, 0.625, 0.5, 0.625, 0.5, 0.625, 0.5251, 0.625, 0.7402, 0.625, 0.75, 0.625, 0.4749, 0.625, 0.5251, 0.625, 0.5, 0.625, 0.25, 0.625, 0.227, 0.852, 0.5, 0.625, 0.5, 0.625, 0.25, 0.625, 0.25, 0.625, 0.273, 0.625, 0.4749, 0.625, 0.5, 0.625, 0.9311, 0.625, 1.0, 0.625, 0.06893, 0.5561, 0.0, 0.625, 0.75, 0.625, 0.7918, 0.5832, 0.75, 0.625, 0.7082, 0.375, 0.5, 0.5866, 0.5, 0.625, 0.5384, 0.625, 0.7082, 0.5832, 0.75, 0.375, 0.75, 0.625, 0.5, 0.625, 0.5384, 0.5866, 0.5, 0.625, 0.4616, 0.625, 0.25, 0.625, 0.1704, 0.625, 0.06893, 0.625, 0.0, 0.625, 0.0, 0.625, 0.25, 0.5454, 0.25, 0.625, 0.1704, 0.625, 0.25, 0.625, 0.3296, 0.375, 0.25, 0.5454, 0.25, 0.625, 0.3296, 0.625, 0.4616, 0.5866, 0.5, 0.375, 0.5, 0.625, 0.01535, 0.625, 0.0, 0.625, 0.9846, 0.625, 1.0, 0.625, 0.25, 0.625, 0.01535, 0.625, 0.0, 0.625, 0.0, 0.625, 0.01472, 0.625, 0.227, 0.625, 0.25, 0.6348, 0.75, 0.625, 0.75, 0.625, 0.7402, 0.625, 1.0, 0.625, 0.9846, 0.625, 0.7761, 0.625, 0.75, 0.625, 0.75, 0.625, 0.7598, 0.625, 0.9853, 0.625, 1.0])
me_020.materials.append(mat_lamp)
me_020.use_remesh_fix_poles = True
me_020.use_remesh_preserve_attributes = False
me_020.use_mirror_vertex_groups = False
me_020.update()
me_021 = bpy.data.meshes.new('Куб.021')
me_021.from_pydata([(3.189, -1.315, -1.208), (2.828, -0.6369, -1.208), (3.867, -0.9536, -1.208), (3.506, -0.2756, -1.208), (3.629, -1.014, -1.072), (3.703, -0.7706, -1.065), (3.332, -1.172, -1.065), (3.106, -1.034, -1.088), (2.96, -0.7599, -1.065), (3.006, -0.6085, -1.082), (2.907, -0.6611, -1.106), (3.346, -0.4273, -1.08), (3.554, -0.4907, -1.065), (3.482, -0.355, -1.13), (3.295, -1.192, -1.113), (3.159, -1.134, -1.116), (3.2, -1.282, -1.182), (3.829, -0.9421, -1.173), (3.745, -0.8497, -1.1), (3.701, -0.9755, -1.101), (3.296, -0.9637, -1.09), (3.179, -0.7439, -1.09), (3.516, -0.8466, -1.09), (3.399, -0.6268, -1.09), (3.314, -0.9059, -0.839), (3.237, -0.7615, -0.839), (3.381, -0.6846, -0.839), (3.458, -0.829, -0.839), (3.321, -0.8832, -0.6714), (3.26, -0.7685, -0.6714), (3.374, -0.7073, -0.6714), (3.436, -0.8221, -0.6714), (3.326, -0.8651, -0.4938), (3.278, -0.774, -0.4938), (3.369, -0.7254, -0.4938), (3.418, -0.8165, -0.4938), (3.322, -0.8781, -0.276), (3.265, -0.77, -0.276), (3.373, -0.7124, -0.276), (3.43, -0.8205, -0.276), (2.977, -0.6824, -0.2626), (3.46, -0.4249, -0.2626), (3.226, -1.194, -0.2229), (3.253, -1.194, -0.1989), (3.204, -1.179, -0.1989), (3.745, -0.9163, -0.2246), (3.668, -0.9349, -0.2626), (3.663, -0.8915, -0.2651), (3.691, -0.8577, -0.2626), (3.42, -0.4088, -0.1989), (3.503, -0.4342, -0.1989), (3.465, -0.4089, -0.2399), (2.959, -0.6768, -0.2364), (2.959, -0.7184, -0.1989), (2.982, -0.6421, -0.1989), (3.357, -0.9314, -0.8993), (3.308, -0.9238, -0.8576), (3.264, -0.9031, -0.8993), (3.296, -0.9637, -1.005), (3.492, -0.8392, -0.874), (3.479, -0.8662, -0.8993), (3.516, -0.8466, -0.9311), (3.497, -0.8098, -0.8993), (3.392, -0.649, -0.8761), (3.417, -0.6605, -0.8993), (3.399, -0.6268, -0.9285), (3.365, -0.6448, -0.8993), (3.179, -0.7439, -1.037), (3.216, -0.8139, -0.8993), (3.225, -0.758, -0.8743), (3.229, -0.7241, -0.9086), (3.219, -1.136, -0.2626), (3.245, -1.133, -0.2641), (3.265, -1.15, -0.2626), (3.23, -1.181, -0.2402), (3.742, -0.9332, -0.1989), (3.752, -0.9184, -0.215), (3.752, -0.9005, -0.1989)], [], [(1, 10, 9, 11, 13, 3), (1, 3, 2, 0), (12, 11, 9, 8, 7, 6, 4, 5), (3, 13, 12, 5, 18, 17, 2), (0, 16, 15, 7, 8, 10, 1), (6, 7, 15, 14), (8, 9, 10), (11, 12, 13), (14, 15, 16), (4, 19, 18, 5), (17, 18, 19), (2, 17, 19, 4, 6, 14, 16, 0), (22, 61, 60, 55, 58, 20), (59, 62, 64, 63, 26, 27), (56, 55, 60, 59, 27, 24), (63, 66, 70, 69, 25, 26), (21, 23, 22, 20), (25, 24, 28, 29), (20, 58, 57, 68, 67, 21), (28, 31, 35, 32), (24, 27, 31, 28), (26, 25, 29, 30), (27, 26, 30, 31), (35, 34, 38, 39), (30, 29, 33, 34), (31, 30, 34, 35), (29, 28, 32, 33), (39, 38, 41, 48, 47), (33, 32, 36, 37), (32, 35, 39, 36), (34, 33, 37, 38), (38, 37, 40, 41), (37, 36, 72, 71, 40), (36, 39, 47, 46, 73, 72), (50, 49, 54, 53, 44, 43, 75, 77), (42, 43, 44), (45, 46, 47, 48), (45, 48, 41, 51, 50, 77, 76), (49, 50, 51), (52, 53, 54), (41, 40, 52, 54, 49, 51), (55, 56, 57, 58), (59, 60, 61, 62), (23, 65, 64, 62, 61, 22), (63, 64, 65, 66), (69, 68, 57, 56, 24, 25), (67, 68, 69, 70), (21, 67, 70, 66, 65, 23), (71, 72, 73, 74), (40, 71, 74, 42, 44, 53, 52), (75, 76, 77), (74, 73, 46, 45, 76, 75, 43, 42)])
_uv = me_021.uv_layers.new(name='UVКарта')
_uv.uv.foreach_set('vector', [0.375, 0.25, 0.582, 0.25, 0.625, 0.293, 0.625, 0.441, 0.566, 0.5, 0.375, 0.5, 0.125, 0.5, 0.375, 0.5, 0.375, 0.75, 0.125, 0.75, 0.625, 0.559, 0.684, 0.5, 0.832, 0.5, 0.875, 0.543, 0.875, 0.6622, 0.7872, 0.75, 0.6941, 0.75, 0.625, 0.6809, 0.375, 0.5, 0.566, 0.5, 0.625, 0.559, 0.625, 0.6809, 0.5906, 0.7153, 0.4612, 0.75, 0.375, 0.75, 0.375, 0.0, 0.4432, 0.0, 0.5815, 0.04435, 0.625, 0.08785, 0.625, 0.207, 0.582, 0.25, 0.375, 0.25, 0.625, 0.9122, 0.875, 0.6622, 0.7077, 0.3343, 0.5727, 0.3695, 0.625, 0.207, 0.832, 0.5, 0.582, 0.25, 0.625, 0.441, 0.625, 0.559, 0.566, 0.5, 0.5727, 0.9644, 0.7077, 0.3343, 0.4432, 0.0, 0.6941, 0.75, 0.6312, 0.75, 0.5906, 0.7153, 0.625, 0.6809, 0.4612, 0.75, 0.5906, 0.7153, 0.6312, 0.75, 0.375, 0.75, 0.4612, 0.75, 0.5936, 0.7877, 0.625, 0.8191, 0.625, 0.9122, 0.5727, 0.9644, 0.4432, 1.0, 0.375, 1.0, 0.375, 0.75, 0.5832, 0.75, 0.625, 0.7918, 0.625, 0.9311, 0.5561, 1.0, 0.375, 1.0, 0.625, 0.75, 0.625, 0.7082, 0.625, 0.5384, 0.625, 0.5, 0.625, 0.5, 0.625, 0.75, 0.625, 1.0, 0.625, 0.9311, 0.625, 0.7918, 0.625, 0.75, 0.625, 0.75, 0.625, 1.0, 0.625, 0.5, 0.625, 0.4616, 0.625, 0.3296, 0.625, 0.25, 0.625, 0.25, 0.625, 0.5, 0.125, 0.5, 0.375, 0.5, 0.375, 0.75, 0.125, 0.75, 0.625, 0.25, 0.625, 0.0, 0.625, 0.0, 0.625, 0.25, 0.375, 0.0, 0.5561, 0.0, 0.625, 0.06893, 0.625, 0.1704, 0.5454, 0.25, 0.375, 0.25, 0.625, 1.0, 0.625, 0.75, 0.625, 0.75, 0.625, 1.0, 0.625, 1.0, 0.625, 0.75, 0.625, 0.75, 0.625, 1.0, 0.625, 0.5, 0.625, 0.25, 0.625, 0.25, 0.625, 0.5, 0.625, 0.75, 0.625, 0.5, 0.625, 0.5, 0.625, 0.75, 0.625, 0.75, 0.625, 0.5, 0.625, 0.5, 0.625, 0.75, 0.625, 0.5, 0.625, 0.25, 0.625, 0.25, 0.625, 0.5, 0.625, 0.75, 0.625, 0.5, 0.625, 0.5, 0.625, 0.75, 0.625, 0.25, 0.625, 0.0, 0.625, 0.0, 0.625, 0.25, 0.625, 0.75, 0.625, 0.5, 0.625, 0.5, 0.625, 0.7239, 0.625, 0.75, 0.625, 0.25, 0.625, 0.0, 0.625, 0.0, 0.625, 0.25, 0.625, 1.0, 0.625, 0.75, 0.625, 0.75, 0.625, 1.0, 0.625, 0.5, 0.625, 0.25, 0.625, 0.25, 0.625, 0.5, 0.625, 0.5, 0.625, 0.25, 0.625, 0.25, 0.625, 0.5, 0.625, 0.25, 0.625, 0.0, 0.625, 0.0, 0.625, 0.01535, 0.625, 0.25, 0.625, 1.0, 0.625, 0.75, 0.625, 0.75, 0.625, 0.7761, 0.625, 0.9846, 0.625, 1.0, 0.625, 0.5251, 0.6501, 0.5, 0.852, 0.5, 0.875, 0.523, 0.875, 0.7353, 0.8603, 0.75, 0.6348, 0.75, 0.625, 0.7402, 0.625, 0.0, 0.625, 0.9853, 0.875, 0.7353, 0.625, 0.75, 0.625, 0.7761, 0.625, 0.75, 0.625, 0.7239, 0.625, 0.75, 0.625, 0.7239, 0.625, 0.5, 0.625, 0.5, 0.625, 0.5251, 0.625, 0.7402, 0.625, 0.75, 0.625, 0.4749, 0.625, 0.5251, 0.625, 0.5, 0.625, 0.25, 0.625, 0.227, 0.852, 0.5, 0.625, 0.5, 0.625, 0.25, 0.625, 0.25, 0.625, 0.273, 0.625, 0.4749, 0.625, 0.5, 0.625, 0.9311, 0.625, 1.0, 0.625, 0.06893, 0.5561, 0.0, 0.625, 0.75, 0.625, 0.7918, 0.5832, 0.75, 0.625, 0.7082, 0.375, 0.5, 0.5866, 0.5, 0.625, 0.5384, 0.625, 0.7082, 0.5832, 0.75, 0.375, 0.75, 0.625, 0.5, 0.625, 0.5384, 0.5866, 0.5, 0.625, 0.4616, 0.625, 0.25, 0.625, 0.1704, 0.625, 0.06893, 0.625, 0.0, 0.625, 0.0, 0.625, 0.25, 0.5454, 0.25, 0.625, 0.1704, 0.625, 0.25, 0.625, 0.3296, 0.375, 0.25, 0.5454, 0.25, 0.625, 0.3296, 0.625, 0.4616, 0.5866, 0.5, 0.375, 0.5, 0.625, 0.01535, 0.625, 0.0, 0.625, 0.9846, 0.625, 1.0, 0.625, 0.25, 0.625, 0.01535, 0.625, 0.0, 0.625, 0.0, 0.625, 0.01472, 0.625, 0.227, 0.625, 0.25, 0.6348, 0.75, 0.625, 0.75, 0.625, 0.7402, 0.625, 1.0, 0.625, 0.9846, 0.625, 0.7761, 0.625, 0.75, 0.625, 0.75, 0.625, 0.7598, 0.625, 0.9853, 0.625, 1.0])
me_021.materials.append(mat_lamp)
me_021.use_remesh_fix_poles = True
me_021.use_remesh_preserve_attributes = False
me_021.use_mirror_vertex_groups = False
me_021.update()

# ---- objects
ob_portal_pro_001 = bpy.data.objects.new(' portal_pro.001', me_012)
ob_rack_002 = bpy.data.objects.new('rack.002', me_020)
ob_rack_003 = bpy.data.objects.new('rack.003', me_021)

# ---- transforms, parenting, visibility, modifiers, constraints
ob_portal_pro_001.location = (0.0, 0.0, 0.0)
ob_portal_pro_001.lineart.crease_threshold = 0.0
ob_rack_002.location = (0.0, 0.0, 0.0)
ob_rack_002.lineart.crease_threshold = 0.0
ob_rack_003.location = (0.0, 0.0, 0.0)
ob_rack_003.lineart.crease_threshold = 0.0

# ---- collection membership
col_portal_pro.objects.link(ob_portal_pro_001)
col_portal_pro.objects.link(ob_rack_002)
col_portal_pro.objects.link(ob_rack_003)

# ---- scene / render settings (as saved in the file)
scene.frame_start = 1; scene.frame_end = 250; scene.frame_set(1)
scene.render.engine = 'BLENDER_EEVEE_NEXT'
scene.cycles.use_denoising = False
scene.cycles.samples = 128
scene.cycles.sampling_pattern = 'TABULATED_SOBOL'
scene.cycles.use_adaptive_sampling = False
scene.cycles.use_light_tree = False
scene.view_settings.view_transform = 'Filmic'
bpy.context.view_layer.update()

# ---- added for rendering (the .blend has no active camera and no usable light): camera, sun
cam_auto = bpy.data.cameras.new('AutoCamera')
cam_auto.lens = 50.0
cam_auto.sensor_width = 36.0
cam_auto.clip_end = 1000.0
ob_auto_camera = bpy.data.objects.new('AutoCamera', cam_auto)
scene.collection.objects.link(ob_auto_camera)
ob_auto_camera.location = (14.4336, -15.8604, 12.2311)
ob_auto_camera.rotation_euler = (1.09748, -7.21219e-08, 0.694738)
scene.camera = ob_auto_camera
light_auto_sun = bpy.data.lights.new('AutoSun', 'SUN')
light_auto_sun.energy = 3.0
light_auto_sun.angle = 0.0523599
ob_auto_sun = bpy.data.objects.new('AutoSun', light_auto_sun)
scene.collection.objects.link(ob_auto_sun)
ob_auto_sun.rotation_euler = (0.872665, 0.174533, 0.523599)
bpy.context.view_layer.update()
